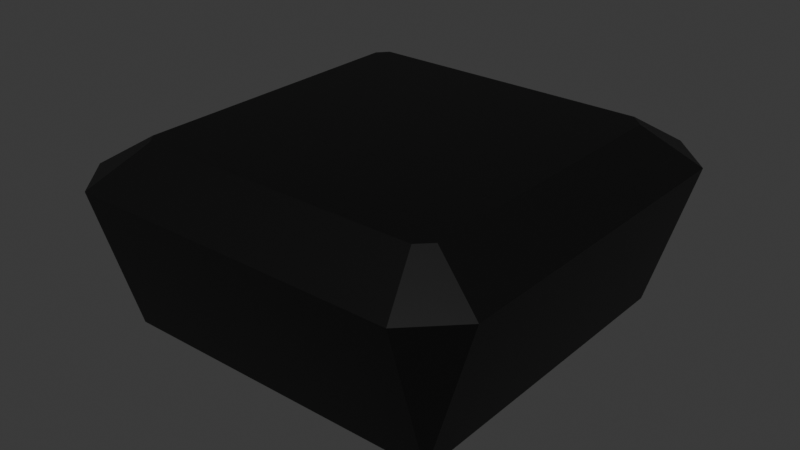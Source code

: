 # Source: Stadium.blend  (saved by Blender 4.5.87; exported with 4.5.12 LTS)
import bpy
from mathutils import Matrix  # noqa: F401  (used for matrix-valued properties, if any)

bpy.ops.wm.read_factory_settings(use_empty=True)
scene = bpy.context.scene
scene.name = 'Scene'

# ---- collections
col_stadium = bpy.data.collections.new('Stadium'); scene.collection.children.link(col_stadium)

# ---- materials (node trees are filled in below, after node groups)
mat_material_016 = bpy.data.materials.new('Material.016')
mat_material_017 = bpy.data.materials.new('Material.017')
mat_material_018 = bpy.data.materials.new('Material.018')
mat_material_019 = bpy.data.materials.new('Material.019')
mat_material_020 = bpy.data.materials.new('Material.020')
mat_material_021 = bpy.data.materials.new('Material.021')
mat_material_022 = bpy.data.materials.new('Material.022')
mat_material_023 = bpy.data.materials.new('Material.023')
mat_material_024 = bpy.data.materials.new('Material.024')
mat_material_025 = bpy.data.materials.new('Material.025')
mat_material_026 = bpy.data.materials.new('Material.026')
mat_material_027 = bpy.data.materials.new('Material.027')
mat_material_028 = bpy.data.materials.new('Material.028')
mat_material_029 = bpy.data.materials.new('Material.029')
mat_material_030 = bpy.data.materials.new('Material.030')
mat_material_031 = bpy.data.materials.new('Material.031')
mat_material_032 = bpy.data.materials.new('Material.032')
mat_material_033 = bpy.data.materials.new('Material.033')
mat_material_034 = bpy.data.materials.new('Material.034')
mat_material_035 = bpy.data.materials.new('Material.035')
mat_material_015 = bpy.data.materials.new('Material.015')

# ---- material node trees
mat_material_016.use_nodes = True; mat_material_016.node_tree.nodes.clear()
_N = mat_material_016.node_tree.nodes; _L = mat_material_016.node_tree.links
n0 = _N.new('ShaderNodeBsdfPrincipled'); n0.name = 'Principled BSDF'; n0.location = (-200, 100)
n0.inputs[0].default_value = (0.02475, 0.02475, 0.02475, 1.0)
n1 = _N.new('ShaderNodeOutputMaterial'); n1.name = 'Material Output'; n1.location = (200, 100)
_L.new(n0.outputs[0], n1.inputs[0])
n1.is_active_output = True
mat_material_017.use_nodes = True; mat_material_017.node_tree.nodes.clear()
_N = mat_material_017.node_tree.nodes; _L = mat_material_017.node_tree.links
n0 = _N.new('ShaderNodeBsdfPrincipled'); n0.name = 'Principled BSDF'; n0.location = (-200, 100)
n0.inputs[0].default_value = (0.02475, 0.02475, 0.02475, 1.0)
n1 = _N.new('ShaderNodeOutputMaterial'); n1.name = 'Material Output'; n1.location = (200, 100)
_L.new(n0.outputs[0], n1.inputs[0])
n1.is_active_output = True
mat_material_018.use_nodes = True; mat_material_018.node_tree.nodes.clear()
_N = mat_material_018.node_tree.nodes; _L = mat_material_018.node_tree.links
n0 = _N.new('ShaderNodeBsdfPrincipled'); n0.name = 'Principled BSDF'; n0.location = (-200, 100)
n0.inputs[0].default_value = (0.02475, 0.02475, 0.02475, 1.0)
n1 = _N.new('ShaderNodeOutputMaterial'); n1.name = 'Material Output'; n1.location = (200, 100)
_L.new(n0.outputs[0], n1.inputs[0])
n1.is_active_output = True
mat_material_019.use_nodes = True; mat_material_019.node_tree.nodes.clear()
_N = mat_material_019.node_tree.nodes; _L = mat_material_019.node_tree.links
n0 = _N.new('ShaderNodeBsdfPrincipled'); n0.name = 'Principled BSDF'; n0.location = (-200, 100)
n0.inputs[0].default_value = (0.02475, 0.02475, 0.02475, 1.0)
n1 = _N.new('ShaderNodeOutputMaterial'); n1.name = 'Material Output'; n1.location = (200, 100)
_L.new(n0.outputs[0], n1.inputs[0])
n1.is_active_output = True
mat_material_020.use_nodes = True; mat_material_020.node_tree.nodes.clear()
_N = mat_material_020.node_tree.nodes; _L = mat_material_020.node_tree.links
n0 = _N.new('ShaderNodeBsdfPrincipled'); n0.name = 'Principled BSDF'; n0.location = (-200, 100)
n0.inputs[0].default_value = (0.02475, 0.02475, 0.02475, 1.0)
n1 = _N.new('ShaderNodeOutputMaterial'); n1.name = 'Material Output'; n1.location = (200, 100)
_L.new(n0.outputs[0], n1.inputs[0])
n1.is_active_output = True
mat_material_021.use_nodes = True; mat_material_021.node_tree.nodes.clear()
_N = mat_material_021.node_tree.nodes; _L = mat_material_021.node_tree.links
n0 = _N.new('ShaderNodeBsdfPrincipled'); n0.name = 'Principled BSDF'; n0.location = (-200, 100)
n0.inputs[0].default_value = (0.02475, 0.02475, 0.02475, 1.0)
n1 = _N.new('ShaderNodeOutputMaterial'); n1.name = 'Material Output'; n1.location = (200, 100)
_L.new(n0.outputs[0], n1.inputs[0])
n1.is_active_output = True
mat_material_022.use_nodes = True; mat_material_022.node_tree.nodes.clear()
_N = mat_material_022.node_tree.nodes; _L = mat_material_022.node_tree.links
n0 = _N.new('ShaderNodeBsdfPrincipled'); n0.name = 'Principled BSDF'; n0.location = (-200, 100)
n0.inputs[0].default_value = (0.02475, 0.02475, 0.02475, 1.0)
n1 = _N.new('ShaderNodeOutputMaterial'); n1.name = 'Material Output'; n1.location = (200, 100)
_L.new(n0.outputs[0], n1.inputs[0])
n1.is_active_output = True
mat_material_023.use_nodes = True; mat_material_023.node_tree.nodes.clear()
_N = mat_material_023.node_tree.nodes; _L = mat_material_023.node_tree.links
n0 = _N.new('ShaderNodeBsdfPrincipled'); n0.name = 'Principled BSDF'; n0.location = (-200, 100)
n0.inputs[0].default_value = (0.02475, 0.02475, 0.02475, 1.0)
n1 = _N.new('ShaderNodeOutputMaterial'); n1.name = 'Material Output'; n1.location = (200, 100)
_L.new(n0.outputs[0], n1.inputs[0])
n1.is_active_output = True
mat_material_024.use_nodes = True; mat_material_024.node_tree.nodes.clear()
_N = mat_material_024.node_tree.nodes; _L = mat_material_024.node_tree.links
n0 = _N.new('ShaderNodeBsdfPrincipled'); n0.name = 'Principled BSDF'; n0.location = (-200, 100)
n0.inputs[0].default_value = (0.02475, 0.02475, 0.02475, 1.0)
n1 = _N.new('ShaderNodeOutputMaterial'); n1.name = 'Material Output'; n1.location = (200, 100)
_L.new(n0.outputs[0], n1.inputs[0])
n1.is_active_output = True
mat_material_025.use_nodes = True; mat_material_025.node_tree.nodes.clear()
_N = mat_material_025.node_tree.nodes; _L = mat_material_025.node_tree.links
n0 = _N.new('ShaderNodeBsdfPrincipled'); n0.name = 'Principled BSDF'; n0.location = (-200, 100)
n0.inputs[0].default_value = (0.02475, 0.02475, 0.02475, 1.0)
n1 = _N.new('ShaderNodeOutputMaterial'); n1.name = 'Material Output'; n1.location = (200, 100)
_L.new(n0.outputs[0], n1.inputs[0])
n1.is_active_output = True
mat_material_026.use_nodes = True; mat_material_026.node_tree.nodes.clear()
_N = mat_material_026.node_tree.nodes; _L = mat_material_026.node_tree.links
n0 = _N.new('ShaderNodeBsdfPrincipled'); n0.name = 'Principled BSDF'; n0.location = (-200, 100)
n0.inputs[0].default_value = (0.02475, 0.02475, 0.02475, 1.0)
n1 = _N.new('ShaderNodeOutputMaterial'); n1.name = 'Material Output'; n1.location = (200, 100)
_L.new(n0.outputs[0], n1.inputs[0])
n1.is_active_output = True
mat_material_027.use_nodes = True; mat_material_027.node_tree.nodes.clear()
_N = mat_material_027.node_tree.nodes; _L = mat_material_027.node_tree.links
n0 = _N.new('ShaderNodeBsdfPrincipled'); n0.name = 'Principled BSDF'; n0.location = (-200, 100)
n0.inputs[0].default_value = (0.02475, 0.02475, 0.02475, 1.0)
n1 = _N.new('ShaderNodeOutputMaterial'); n1.name = 'Material Output'; n1.location = (200, 100)
_L.new(n0.outputs[0], n1.inputs[0])
n1.is_active_output = True
mat_material_028.use_nodes = True; mat_material_028.node_tree.nodes.clear()
_N = mat_material_028.node_tree.nodes; _L = mat_material_028.node_tree.links
n0 = _N.new('ShaderNodeBsdfPrincipled'); n0.name = 'Principled BSDF'; n0.location = (-200, 100)
n0.inputs[0].default_value = (0.02475, 0.02475, 0.02475, 1.0)
n1 = _N.new('ShaderNodeOutputMaterial'); n1.name = 'Material Output'; n1.location = (200, 100)
_L.new(n0.outputs[0], n1.inputs[0])
n1.is_active_output = True
mat_material_029.use_nodes = True; mat_material_029.node_tree.nodes.clear()
_N = mat_material_029.node_tree.nodes; _L = mat_material_029.node_tree.links
n0 = _N.new('ShaderNodeBsdfPrincipled'); n0.name = 'Principled BSDF'; n0.location = (-200, 100)
n0.inputs[0].default_value = (0.02475, 0.02475, 0.02475, 1.0)
n1 = _N.new('ShaderNodeOutputMaterial'); n1.name = 'Material Output'; n1.location = (200, 100)
_L.new(n0.outputs[0], n1.inputs[0])
n1.is_active_output = True
mat_material_030.use_nodes = True; mat_material_030.node_tree.nodes.clear()
_N = mat_material_030.node_tree.nodes; _L = mat_material_030.node_tree.links
n0 = _N.new('ShaderNodeBsdfPrincipled'); n0.name = 'Principled BSDF'; n0.location = (-200, 100)
n0.inputs[0].default_value = (0.02475, 0.02475, 0.02475, 1.0)
n1 = _N.new('ShaderNodeOutputMaterial'); n1.name = 'Material Output'; n1.location = (200, 100)
_L.new(n0.outputs[0], n1.inputs[0])
n1.is_active_output = True
mat_material_031.use_nodes = True; mat_material_031.node_tree.nodes.clear()
_N = mat_material_031.node_tree.nodes; _L = mat_material_031.node_tree.links
n0 = _N.new('ShaderNodeBsdfPrincipled'); n0.name = 'Principled BSDF'; n0.location = (-200, 100)
n0.inputs[0].default_value = (0.02475, 0.02475, 0.02475, 1.0)
n1 = _N.new('ShaderNodeOutputMaterial'); n1.name = 'Material Output'; n1.location = (200, 100)
_L.new(n0.outputs[0], n1.inputs[0])
n1.is_active_output = True
mat_material_032.use_nodes = True; mat_material_032.node_tree.nodes.clear()
_N = mat_material_032.node_tree.nodes; _L = mat_material_032.node_tree.links
n0 = _N.new('ShaderNodeBsdfPrincipled'); n0.name = 'Principled BSDF'; n0.location = (-200, 100)
n0.inputs[0].default_value = (0.02475, 0.02475, 0.02475, 1.0)
n1 = _N.new('ShaderNodeOutputMaterial'); n1.name = 'Material Output'; n1.location = (200, 100)
_L.new(n0.outputs[0], n1.inputs[0])
n1.is_active_output = True
mat_material_033.use_nodes = True; mat_material_033.node_tree.nodes.clear()
_N = mat_material_033.node_tree.nodes; _L = mat_material_033.node_tree.links
n0 = _N.new('ShaderNodeBsdfPrincipled'); n0.name = 'Principled BSDF'; n0.location = (-200, 100)
n0.inputs[0].default_value = (0.02475, 0.02475, 0.02475, 1.0)
n1 = _N.new('ShaderNodeOutputMaterial'); n1.name = 'Material Output'; n1.location = (200, 100)
_L.new(n0.outputs[0], n1.inputs[0])
n1.is_active_output = True
mat_material_034.use_nodes = True; mat_material_034.node_tree.nodes.clear()
_N = mat_material_034.node_tree.nodes; _L = mat_material_034.node_tree.links
n0 = _N.new('ShaderNodeBsdfPrincipled'); n0.name = 'Principled BSDF'; n0.location = (-200, 100)
n0.inputs[0].default_value = (0.02475, 0.02475, 0.02475, 1.0)
n1 = _N.new('ShaderNodeOutputMaterial'); n1.name = 'Material Output'; n1.location = (200, 100)
_L.new(n0.outputs[0], n1.inputs[0])
n1.is_active_output = True
mat_material_035.use_nodes = True; mat_material_035.node_tree.nodes.clear()
_N = mat_material_035.node_tree.nodes; _L = mat_material_035.node_tree.links
n0 = _N.new('ShaderNodeBsdfPrincipled'); n0.name = 'Principled BSDF'; n0.location = (-200, 100)
n0.inputs[0].default_value = (0.02475, 0.02475, 0.02475, 1.0)
n1 = _N.new('ShaderNodeOutputMaterial'); n1.name = 'Material Output'; n1.location = (200, 100)
_L.new(n0.outputs[0], n1.inputs[0])
n1.is_active_output = True
mat_material_015.use_nodes = True; mat_material_015.node_tree.nodes.clear()
_N = mat_material_015.node_tree.nodes; _L = mat_material_015.node_tree.links
n0 = _N.new('ShaderNodeBsdfPrincipled'); n0.name = 'Principled BSDF'; n0.location = (-200, 100)
n0.inputs[0].default_value = (0.0, 0.0, 0.0, 1.0)
n1 = _N.new('ShaderNodeOutputMaterial'); n1.name = 'Material Output'; n1.location = (200, 100)
_L.new(n0.outputs[0], n1.inputs[0])
n1.is_active_output = True

# ---- world
world_world = bpy.data.worlds.new('World'); scene.world = world_world
world_world.use_nodes = True; world_world.node_tree.nodes.clear()
_N = world_world.node_tree.nodes; _L = world_world.node_tree.links
n0 = _N.new('ShaderNodeOutputWorld'); n0.name = 'World Output'; n0.location = (200, 100)
n1 = _N.new('ShaderNodeBackground'); n1.name = 'Background'; n1.location = (-200, 100)
n1.inputs[0].default_value = (0.05088, 0.05088, 0.05088, 1.0)
_L.new(n1.outputs[0], n0.inputs[0])
n0.is_active_output = True
world_world.color = (0.05088, 0.05088, 0.05088)
world_world.sun_shadow_jitter_overblur = 0.0

# ---- meshes
me_cube_005 = bpy.data.meshes.new('Cube.005')
me_cube_005.from_pydata([(-33.2, 7.494, -0.8506), (-33.67, 11.02, -1.351), (-33.2, 10.55, -0.8506), (34.33, 7.022, -1.351), (33.86, 7.494, -0.8506), (34.33, 11.02, -1.351), (33.86, 10.55, -0.8506), (-33.67, 11.02, -0.8506), (34.33, 11.02, -0.8506), (-33.2, 7.494, -1.245), (-33.2, 10.55, -1.245), (33.86, 10.55, -1.245), (33.86, 7.494, -1.245), (-33.67, 7.022, -0.6006), (-33.2, 7.494, -0.6006), (34.33, 7.022, -0.8506), (33.86, 7.494, -0.6006), (34.33, 7.022, -0.6006), (-33.67, 3.022, -0.8506), (-33.2, 3.494, -0.3506), (-33.67, 7.022, -0.8506), (-33.2, 6.551, -0.3506), (34.33, 3.022, -0.8506), (33.86, 3.494, -0.3506), (33.86, 6.551, -0.3506), (-33.67, 3.022, -0.3506), (-33.67, 7.022, -0.3506), (-33.2, 3.494, -0.7452), (-33.2, 6.551, -0.7452), (33.86, 6.551, -0.7452), (33.86, 3.494, -0.7452), (34.33, 7.022, -0.3506), (-33.67, 3.022, -0.1006), (-33.2, 3.494, -0.1006), (34.33, 3.022, -0.1006), (34.33, 3.022, -0.3506), (33.86, 3.494, -0.1006), (-33.67, -0.9778, -0.3506), (-33.2, -0.5064, 0.1494), (-33.2, 2.551, 0.1494), (34.33, -0.9778, -0.3506), (33.86, -0.5064, 0.1494), (33.86, 2.551, 0.1494), (-33.67, -0.9778, 0.1494), (34.33, 3.022, 0.1494), (34.33, -0.9778, 0.1494), (-33.2, -0.5064, -0.2452), (-33.2, 2.551, -0.2452), (33.86, 2.551, -0.2452), (33.86, -0.5064, -0.2452), (-33.67, 3.022, 0.1494), (-33.67, -0.9778, 0.3994), (-33.2, -0.5064, 0.3994), (34.33, -0.9778, 0.3994), (33.86, -0.5064, 0.3994), (-33.2, -8.506, 1.149), (-33.2, -5.449, 1.149), (33.86, -8.506, 1.149), (33.86, -5.449, 1.149), (-33.67, -8.978, 1.149), (-33.67, -4.978, 1.149), (-33.2, -8.506, 0.7548), (-33.2, -5.449, 0.7548), (33.86, -5.449, 0.7548), (33.86, -8.506, 0.7548), (-33.67, -8.978, 1.399), (-33.2, -8.506, 1.399), (34.33, -4.978, 1.149), (34.33, -8.978, 1.399), (34.33, -8.978, 1.149), (33.86, -8.506, 1.399), (-32.9, -5.747, 0.6494), (-32.9, -8.208, 0.6494), (33.56, -5.747, 0.6494), (33.56, -8.208, 0.6494), (-33.67, -8.978, 0.6494), (34.33, -8.978, 0.6494), (-33.2, -4.506, 0.6494), (-33.2, -1.449, 0.6494), (34.33, -4.978, 0.1494), (33.86, -4.506, 0.6494), (33.86, -1.449, 0.6494), (-33.67, -4.978, 0.6494), (34.33, -4.978, 0.6494), (-33.2, -4.506, 0.2548), (-33.2, -1.449, 0.2548), (33.86, -1.449, 0.2548), (33.86, -4.506, 0.2548), (-33.67, -0.9778, 0.6494), (-33.67, -4.978, 0.8994), (-33.2, -4.506, 0.8994), (34.33, -0.9778, 0.6494), (34.33, -4.978, 0.8994), (33.86, -4.506, 0.8994), (-33.67, 7.022, -1.351), (-33.67, -8.978, -1.351), (-33.67, -4.978, 0.1494), (-33.67, 7.022, -1.351), (-33.67, -8.978, 0.6494), (-33.67, -8.978, -1.351), (34.33, 7.022, -1.351), (34.33, -8.978, 0.6494), (34.33, -8.978, -1.351)], [], [(18, 94, 20), (94, 20, 7, 1), (1, 7, 8, 5), (5, 8, 15, 3), (3, 15, 20, 94), (1, 5, 3, 94), (0, 4, 12, 9), (20, 0, 14, 13), (2, 6, 8, 7), (17, 8, 6, 16), (4, 0, 20, 15), (11, 10, 9, 12), (6, 2, 10, 11), (4, 6, 11, 12), (2, 0, 9, 10), (20, 7, 13), (2, 14, 0), (13, 7, 2, 14), (4, 16, 6), (15, 8, 17), (4, 15, 17, 16), (18, 25, 26, 20), (20, 26, 31, 15), (15, 31, 35, 22), (22, 35, 25, 18), (20, 15, 22, 18), (19, 23, 30, 27), (25, 19, 33, 32), (21, 24, 31, 26), (34, 31, 24, 36), (23, 19, 25, 35), (29, 28, 27, 30), (24, 21, 28, 29), (23, 24, 29, 30), (21, 19, 27, 28), (25, 26, 32), (21, 33, 19), (32, 26, 21, 33), (23, 36, 24), (35, 31, 34), (23, 35, 34, 36), (37, 43, 50, 25), (25, 50, 44, 35), (35, 44, 45, 40), (40, 45, 43, 37), (25, 35, 40, 37), (38, 41, 49, 46), (43, 38, 52, 51), (39, 42, 44, 50), (53, 44, 42, 54), (41, 38, 43, 45), (48, 47, 46, 49), (42, 39, 47, 48), (41, 42, 48, 49), (39, 38, 46, 47), (43, 50, 51), (39, 52, 38), (51, 50, 39, 52), (41, 54, 42), (45, 44, 53), (41, 45, 53, 54), (75, 59, 60, 82), (82, 60, 67, 83), (83, 67, 69, 76), (76, 69, 59, 75), (55, 57, 64, 61), (59, 55, 66, 65), (56, 58, 67, 60), (68, 67, 58, 70), (57, 55, 59, 69), (63, 62, 61, 64), (58, 56, 62, 63), (57, 58, 63, 64), (56, 55, 61, 62), (59, 60, 65), (56, 66, 55), (65, 60, 56, 66), (57, 70, 58), (69, 67, 68), (57, 69, 68, 70), (71, 73, 74, 72), (71, 72, 75, 82), (73, 71, 82, 83), (74, 73, 83, 76), (72, 74, 76, 75), (96, 82, 88, 43), (43, 88, 91, 45), (45, 91, 83, 79), (79, 83, 82, 96), (43, 45, 79, 96), (77, 80, 87, 84), (82, 77, 90, 89), (78, 81, 91, 88), (92, 91, 81, 93), (80, 77, 82, 83), (86, 85, 84, 87), (81, 78, 85, 86), (80, 81, 86, 87), (78, 77, 84, 85), (82, 88, 89), (78, 90, 77), (89, 88, 78, 90), (80, 93, 81), (83, 91, 92), (80, 83, 92, 93), (37, 18, 25), (96, 37, 43), (96, 75, 82), (95, 75, 94), (98, 99, 102, 101), (75, 95, 99, 98), (95, 94, 97, 99), (94, 75, 98, 97), (3, 22, 15), (22, 40, 35), (79, 45, 40), (79, 76, 83), (102, 100, 101), (99, 97, 100, 102), (97, 98, 101, 100)])
me_cube_005.polygons.foreach_set('material_index', [0, 0, 0, 0, 0, 0, 0, 0, 0, 0, 0, 0, 0, 0, 0, 0, 0, 0, 0, 0, 0, 1, 1, 1, 1, 1, 1, 1, 1, 1, 1, 1, 1, 1, 1, 1, 1, 1, 1, 1, 1, 2, 2, 2, 2, 2, 2, 2, 2, 2, 2, 2, 2, 2, 2, 2, 2, 2, 2, 2, 2, 3, 3, 3, 3, 3, 3, 3, 3, 3, 3, 3, 3, 3, 3, 3, 3, 3, 3, 3, 3, 3, 3, 3, 3, 4, 4, 4, 4, 4, 4, 4, 4, 4, 4, 4, 4, 4, 4, 4, 4, 4, 4, 4, 4, 0, 0, 0, 0, 0, 0, 0, 0, 0, 0, 0, 0, 0, 0, 0])
_uv = me_cube_005.uv_layers.new(name='UVMap')
_uv.uv.foreach_set('vector', [0.375, 0.0, 0.0, 0.0, 0.375, 0.25, 0.375, 0.0, 0.625, 0.0, 0.625, 0.25, 0.375, 0.25, 0.375, 0.25, 0.625, 0.25, 0.625, 0.5, 0.375, 0.5, 0.375, 0.5, 0.625, 0.5, 0.625, 0.75, 0.375, 0.75, 0.375, 0.75, 0.625, 0.75, 0.625, 1.0, 0.375, 1.0, 0.125, 0.5, 0.375, 0.5, 0.375, 0.75, 0.125, 0.75, 0.625, 0.03357, 0.625, 0.7164, 0.625, 0.7164, 0.625, 0.03357, 0.625, 0.0, 0.625, 0.03357, 0.625, 0.03357, 0.625, 0.0, 0.625, 0.2234, 0.625, 0.5266, 0.625, 0.5, 0.625, 0.25, 0.625, 0.75, 0.0, 0.0, 0.625, 0.5266, 0.625, 0.7164, 0.625, 0.7164, 0.625, 0.03357, 0.625, 0.0, 0.625, 0.75, 0.625, 0.5266, 0.625, 0.2234, 0.625, 0.03357, 0.625, 0.7164, 0.625, 0.5266, 0.625, 0.2234, 0.625, 0.2234, 0.625, 0.5266, 0.625, 0.7164, 0.625, 0.5266, 0.625, 0.5266, 0.625, 0.7164, 0.625, 0.2234, 0.625, 0.03357, 0.625, 0.03357, 0.625, 0.2234, 0.0, 0.0, 0.0, 0.0, 0.0, 0.0, 0.625, 0.2234, 0.625, 0.03357, 0.625, 0.03357, 0.625, 0.0, 0.0, 0.0, 0.625, 0.2234, 0.625, 0.03357, 0.625, 0.7164, 0.625, 0.7164, 0.625, 0.5266, 0.625, 0.75, 0.0, 0.0, 0.625, 0.75, 0.625, 0.7164, 0.625, 0.75, 0.625, 0.75, 0.625, 0.7164, 0.375, 0.0, 0.625, 0.0, 0.625, 0.25, 0.375, 0.25, 0.375, 0.25, 0.625, 0.25, 0.625, 0.5, 0.375, 0.5, 0.375, 0.5, 0.625, 0.5, 0.625, 0.75, 0.375, 0.75, 0.375, 0.75, 0.625, 0.75, 0.625, 1.0, 0.375, 1.0, 0.125, 0.5, 0.375, 0.5, 0.375, 0.75, 0.125, 0.75, 0.625, 0.03357, 0.625, 0.7164, 0.625, 0.7164, 0.625, 0.03357, 0.625, 0.0, 0.625, 0.03357, 0.625, 0.03357, 0.625, 0.0, 0.625, 0.2234, 0.625, 0.5266, 0.625, 0.5, 0.625, 0.25, 0.625, 0.75, 0.0, 0.0, 0.625, 0.5266, 0.625, 0.7164, 0.625, 0.7164, 0.625, 0.03357, 0.625, 0.0, 0.625, 0.75, 0.625, 0.5266, 0.625, 0.2234, 0.625, 0.03357, 0.625, 0.7164, 0.625, 0.5266, 0.625, 0.2234, 0.625, 0.2234, 0.625, 0.5266, 0.625, 0.7164, 0.625, 0.5266, 0.625, 0.5266, 0.625, 0.7164, 0.625, 0.2234, 0.625, 0.03357, 0.625, 0.03357, 0.625, 0.2234, 0.0, 0.0, 0.0, 0.0, 0.0, 0.0, 0.625, 0.2234, 0.625, 0.03357, 0.625, 0.03357, 0.625, 0.0, 0.0, 0.0, 0.625, 0.2234, 0.625, 0.03357, 0.625, 0.7164, 0.625, 0.7164, 0.625, 0.5266, 0.625, 0.75, 0.0, 0.0, 0.625, 0.75, 0.625, 0.7164, 0.625, 0.75, 0.625, 0.75, 0.625, 0.7164, 0.375, 0.0, 0.625, 0.0, 0.625, 0.25, 0.375, 0.25, 0.375, 0.25, 0.625, 0.25, 0.625, 0.5, 0.375, 0.5, 0.375, 0.5, 0.625, 0.5, 0.625, 0.75, 0.375, 0.75, 0.375, 0.75, 0.625, 0.75, 0.625, 1.0, 0.375, 1.0, 0.125, 0.5, 0.375, 0.5, 0.375, 0.75, 0.125, 0.75, 0.625, 0.03357, 0.625, 0.7164, 0.625, 0.7164, 0.625, 0.03357, 0.625, 0.0, 0.625, 0.03357, 0.625, 0.03357, 0.625, 0.0, 0.625, 0.2234, 0.625, 0.5266, 0.625, 0.5, 0.625, 0.25, 0.625, 0.75, 0.0, 0.0, 0.625, 0.5266, 0.625, 0.7164, 0.625, 0.7164, 0.625, 0.03357, 0.625, 0.0, 0.625, 0.75, 0.625, 0.5266, 0.625, 0.2234, 0.625, 0.03357, 0.625, 0.7164, 0.625, 0.5266, 0.625, 0.2234, 0.625, 0.2234, 0.625, 0.5266, 0.625, 0.7164, 0.625, 0.5266, 0.625, 0.5266, 0.625, 0.7164, 0.625, 0.2234, 0.625, 0.03357, 0.625, 0.03357, 0.625, 0.2234, 0.0, 0.0, 0.0, 0.0, 0.0, 0.0, 0.625, 0.2234, 0.625, 0.03357, 0.625, 0.03357, 0.625, 0.0, 0.0, 0.0, 0.625, 0.2234, 0.625, 0.03357, 0.625, 0.7164, 0.625, 0.7164, 0.625, 0.5266, 0.625, 0.75, 0.0, 0.0, 0.625, 0.75, 0.625, 0.7164, 0.625, 0.75, 0.625, 0.75, 0.625, 0.7164, 0.375, 0.0, 0.625, 0.0, 0.625, 0.25, 0.375, 0.25, 0.375, 0.25, 0.625, 0.25, 0.625, 0.5, 0.375, 0.5, 0.375, 0.5, 0.625, 0.5, 0.625, 0.75, 0.375, 0.75, 0.375, 0.75, 0.625, 0.75, 0.625, 1.0, 0.375, 1.0, 0.625, 0.03357, 0.625, 0.7164, 0.625, 0.7164, 0.625, 0.03357, 0.625, 0.0, 0.625, 0.03357, 0.625, 0.03357, 0.625, 0.0, 0.625, 0.2234, 0.625, 0.5266, 0.625, 0.5, 0.625, 0.25, 0.625, 0.75, 0.0, 0.0, 0.625, 0.5266, 0.625, 0.7164, 0.625, 0.7164, 0.625, 0.03357, 0.625, 0.0, 0.625, 0.75, 0.625, 0.5266, 0.625, 0.2234, 0.625, 0.03357, 0.625, 0.7164, 0.625, 0.5266, 0.625, 0.2234, 0.625, 0.2234, 0.625, 0.5266, 0.625, 0.7164, 0.625, 0.5266, 0.625, 0.5266, 0.625, 0.7164, 0.625, 0.2234, 0.625, 0.03357, 0.625, 0.03357, 0.625, 0.2234, 0.0, 0.0, 0.0, 0.0, 0.0, 0.0, 0.625, 0.2234, 0.625, 0.03357, 0.625, 0.03357, 0.625, 0.0, 0.0, 0.0, 0.625, 0.2234, 0.625, 0.03357, 0.625, 0.7164, 0.625, 0.7164, 0.625, 0.5266, 0.625, 0.75, 0.0, 0.0, 0.625, 0.75, 0.625, 0.7164, 0.625, 0.75, 0.625, 0.75, 0.625, 0.7164, 0.375, 0.3952, 0.375, 0.5472, 0.375, 0.7028, 0.375, 0.8548, 0.375, 0.3952, 0.375, 0.8548, 0.375, 1.0, 0.375, 0.25, 0.375, 0.5472, 0.375, 0.3952, 0.375, 0.25, 0.375, 0.5, 0.375, 0.7028, 0.375, 0.5472, 0.375, 0.5, 0.375, 0.75, 0.375, 0.8548, 0.375, 0.7028, 0.375, 0.75, 0.375, 1.0, 0.375, 0.0, 0.625, 0.0, 0.625, 0.25, 0.375, 0.25, 0.375, 0.25, 0.625, 0.25, 0.625, 0.5, 0.375, 0.5, 0.375, 0.5, 0.625, 0.5, 0.625, 0.75, 0.375, 0.75, 0.375, 0.75, 0.625, 0.75, 0.625, 1.0, 0.375, 1.0, 0.125, 0.5, 0.375, 0.5, 0.375, 0.75, 0.125, 0.75, 0.625, 0.03357, 0.625, 0.7164, 0.625, 0.7164, 0.625, 0.03357, 0.625, 0.0002227, 0.625, 0.03357, 0.625, 0.03357, 0.625, 0.0, 0.625, 0.2234, 0.625, 0.5266, 0.625, 0.5, 0.625, 0.25, 0.625, 0.75, 0.0, 0.0, 0.625, 0.5266, 0.625, 0.7164, 0.625, 0.7164, 0.625, 0.03357, 0.625, 0.0002227, 0.625, 0.75, 0.625, 0.5266, 0.625, 0.2234, 0.625, 0.03357, 0.625, 0.7164, 0.625, 0.5266, 0.625, 0.2234, 0.625, 0.2234, 0.625, 0.5266, 0.625, 0.7164, 0.625, 0.5266, 0.625, 0.5266, 0.625, 0.7164, 0.625, 0.2234, 0.625, 0.03357, 0.625, 0.03357, 0.625, 0.2234, 0.0, 0.0, 0.0, 0.0, 0.0, 0.0, 0.625, 0.2234, 0.625, 0.03357, 0.625, 0.03357, 0.625, 0.0, 0.0, 0.0, 0.625, 0.2234, 0.625, 0.03357, 0.625, 0.7164, 0.625, 0.7164, 0.625, 0.5266, 0.625, 0.75, 0.0, 0.0, 0.625, 0.75, 0.625, 0.7164, 0.625, 0.75, 0.625, 0.75, 0.625, 0.7164, 0.375, 0.0, 0.0, 0.0, 0.375, 0.25, 0.375, 0.0, 0.0, 0.0, 0.375, 0.25, 0.0, 0.0, 0.0, 0.0, 0.0, 0.0, 0.0, 0.0, 0.0, 0.0, 0.0, 0.0, 0.0, 0.0, 0.0, 0.0, 0.0, 0.0, 0.0, 0.0, 0.0, 0.0, 0.0, 0.0, 0.0, 0.0, 0.0, 0.0, 0.0, 0.0, 0.0, 0.0, 0.0, 0.0, 0.0, 0.0, 0.0, 0.0, 0.0, 0.0, 0.0, 0.0, 0.0, 0.0, 0.375, 0.75, 0.375, 0.75, 0.375, 0.5, 0.375, 0.75, 0.375, 0.75, 0.375, 0.5, 0.375, 0.75, 0.375, 0.5, 0.375, 0.75, 0.375, 0.75, 0.375, 0.75, 0.375, 0.5, 0.0, 0.0, 0.0, 0.0, 0.0, 0.0, 0.0, 0.0, 0.0, 0.0, 0.0, 0.0, 0.0, 0.0, 0.0, 0.0, 0.0, 0.0, 0.0, 0.0, 0.0, 0.0])
me_cube_005.materials.append(mat_material_016)
me_cube_005.materials.append(mat_material_017)
me_cube_005.materials.append(mat_material_018)
me_cube_005.materials.append(mat_material_019)
me_cube_005.materials.append(mat_material_020)
me_cube_005.update()
me_cube_006 = bpy.data.meshes.new('Cube.006')
me_cube_006.from_pydata([(-33.2, 7.494, -0.8506), (-33.67, 11.02, -1.351), (-33.2, 10.55, -0.8506), (34.33, 7.022, -1.351), (33.86, 7.494, -0.8506), (34.33, 11.02, -1.351), (33.86, 10.55, -0.8506), (-33.67, 11.02, -0.8506), (34.33, 11.02, -0.8506), (-33.2, 7.494, -1.245), (-33.2, 10.55, -1.245), (33.86, 10.55, -1.245), (33.86, 7.494, -1.245), (-33.67, 7.022, -0.6006), (-33.2, 7.494, -0.6006), (34.33, 7.022, -0.8506), (33.86, 7.494, -0.6006), (34.33, 7.022, -0.6006), (-33.67, 3.022, -0.8506), (-33.2, 3.494, -0.3506), (-33.67, 7.022, -0.8506), (-33.2, 6.551, -0.3506), (34.33, 3.022, -0.8506), (33.86, 3.494, -0.3506), (33.86, 6.551, -0.3506), (-33.67, 3.022, -0.3506), (-33.67, 7.022, -0.3506), (-33.2, 3.494, -0.7452), (-33.2, 6.551, -0.7452), (33.86, 6.551, -0.7452), (33.86, 3.494, -0.7452), (34.33, 7.022, -0.3506), (-33.67, 3.022, -0.1006), (-33.2, 3.494, -0.1006), (34.33, 3.022, -0.1006), (34.33, 3.022, -0.3506), (33.86, 3.494, -0.1006), (-33.67, -0.9778, -0.3506), (-33.2, -0.5064, 0.1494), (-33.2, 2.551, 0.1494), (34.33, -0.9778, -0.3506), (33.86, -0.5064, 0.1494), (33.86, 2.551, 0.1494), (-33.67, -0.9778, 0.1494), (34.33, 3.022, 0.1494), (34.33, -0.9778, 0.1494), (-33.2, -0.5064, -0.2452), (-33.2, 2.551, -0.2452), (33.86, 2.551, -0.2452), (33.86, -0.5064, -0.2452), (-33.67, 3.022, 0.1494), (-33.67, -0.9778, 0.3994), (-33.2, -0.5064, 0.3994), (34.33, -0.9778, 0.3994), (33.86, -0.5064, 0.3994), (-33.2, -8.506, 1.149), (-33.2, -5.449, 1.149), (33.86, -8.506, 1.149), (33.86, -5.449, 1.149), (-33.67, -8.978, 1.149), (-33.67, -4.978, 1.149), (-33.2, -8.506, 0.7548), (-33.2, -5.449, 0.7548), (33.86, -5.449, 0.7548), (33.86, -8.506, 0.7548), (-33.67, -8.978, 1.399), (-33.2, -8.506, 1.399), (34.33, -4.978, 1.149), (34.33, -8.978, 1.399), (34.33, -8.978, 1.149), (33.86, -8.506, 1.399), (-32.9, -5.747, 0.6494), (-32.9, -8.208, 0.6494), (33.56, -5.747, 0.6494), (33.56, -8.208, 0.6494), (-33.67, -8.978, 0.6494), (34.33, -8.978, 0.6494), (-33.2, -4.506, 0.6494), (-33.2, -1.449, 0.6494), (34.33, -4.978, 0.1494), (33.86, -4.506, 0.6494), (33.86, -1.449, 0.6494), (-33.67, -4.978, 0.6494), (34.33, -4.978, 0.6494), (-33.2, -4.506, 0.2548), (-33.2, -1.449, 0.2548), (33.86, -1.449, 0.2548), (33.86, -4.506, 0.2548), (-33.67, -0.9778, 0.6494), (-33.67, -4.978, 0.8994), (-33.2, -4.506, 0.8994), (34.33, -0.9778, 0.6494), (34.33, -4.978, 0.8994), (33.86, -4.506, 0.8994), (-33.67, 7.022, -1.351), (-33.67, -8.978, -1.351), (-33.67, -4.978, 0.1494), (-33.67, 7.022, -1.351), (-33.67, -8.978, 0.6494), (-33.67, -8.978, -1.351), (34.33, 7.022, -1.351), (34.33, -8.978, 0.6494), (34.33, -8.978, -1.351)], [], [(18, 94, 20), (94, 20, 7, 1), (1, 7, 8, 5), (5, 8, 15, 3), (3, 15, 20, 94), (1, 5, 3, 94), (0, 4, 12, 9), (20, 0, 14, 13), (2, 6, 8, 7), (17, 8, 6, 16), (4, 0, 20, 15), (11, 10, 9, 12), (6, 2, 10, 11), (4, 6, 11, 12), (2, 0, 9, 10), (20, 7, 13), (2, 14, 0), (13, 7, 2, 14), (4, 16, 6), (15, 8, 17), (4, 15, 17, 16), (18, 25, 26, 20), (20, 26, 31, 15), (15, 31, 35, 22), (22, 35, 25, 18), (20, 15, 22, 18), (19, 23, 30, 27), (25, 19, 33, 32), (21, 24, 31, 26), (34, 31, 24, 36), (23, 19, 25, 35), (29, 28, 27, 30), (24, 21, 28, 29), (23, 24, 29, 30), (21, 19, 27, 28), (25, 26, 32), (21, 33, 19), (32, 26, 21, 33), (23, 36, 24), (35, 31, 34), (23, 35, 34, 36), (37, 43, 50, 25), (25, 50, 44, 35), (35, 44, 45, 40), (40, 45, 43, 37), (25, 35, 40, 37), (38, 41, 49, 46), (43, 38, 52, 51), (39, 42, 44, 50), (53, 44, 42, 54), (41, 38, 43, 45), (48, 47, 46, 49), (42, 39, 47, 48), (41, 42, 48, 49), (39, 38, 46, 47), (43, 50, 51), (39, 52, 38), (51, 50, 39, 52), (41, 54, 42), (45, 44, 53), (41, 45, 53, 54), (75, 59, 60, 82), (82, 60, 67, 83), (83, 67, 69, 76), (76, 69, 59, 75), (55, 57, 64, 61), (59, 55, 66, 65), (56, 58, 67, 60), (68, 67, 58, 70), (57, 55, 59, 69), (63, 62, 61, 64), (58, 56, 62, 63), (57, 58, 63, 64), (56, 55, 61, 62), (59, 60, 65), (56, 66, 55), (65, 60, 56, 66), (57, 70, 58), (69, 67, 68), (57, 69, 68, 70), (71, 73, 74, 72), (71, 72, 75, 82), (73, 71, 82, 83), (74, 73, 83, 76), (72, 74, 76, 75), (96, 82, 88, 43), (43, 88, 91, 45), (45, 91, 83, 79), (79, 83, 82, 96), (43, 45, 79, 96), (77, 80, 87, 84), (82, 77, 90, 89), (78, 81, 91, 88), (92, 91, 81, 93), (80, 77, 82, 83), (86, 85, 84, 87), (81, 78, 85, 86), (80, 81, 86, 87), (78, 77, 84, 85), (82, 88, 89), (78, 90, 77), (89, 88, 78, 90), (80, 93, 81), (83, 91, 92), (80, 83, 92, 93), (37, 18, 25), (96, 37, 43), (96, 75, 82), (95, 75, 94), (98, 99, 102, 101), (75, 95, 99, 98), (95, 94, 97, 99), (94, 75, 98, 97), (3, 22, 15), (22, 40, 35), (79, 45, 40), (79, 76, 83), (102, 100, 101), (99, 97, 100, 102), (97, 98, 101, 100)])
me_cube_006.polygons.foreach_set('material_index', [0, 0, 0, 0, 0, 0, 0, 0, 0, 0, 0, 0, 0, 0, 0, 0, 0, 0, 0, 0, 0, 1, 1, 1, 1, 1, 1, 1, 1, 1, 1, 1, 1, 1, 1, 1, 1, 1, 1, 1, 1, 2, 2, 2, 2, 2, 2, 2, 2, 2, 2, 2, 2, 2, 2, 2, 2, 2, 2, 2, 2, 3, 3, 3, 3, 3, 3, 3, 3, 3, 3, 3, 3, 3, 3, 3, 3, 3, 3, 3, 3, 3, 3, 3, 3, 4, 4, 4, 4, 4, 4, 4, 4, 4, 4, 4, 4, 4, 4, 4, 4, 4, 4, 4, 4, 0, 0, 0, 0, 0, 0, 0, 0, 0, 0, 0, 0, 0, 0, 0])
_uv = me_cube_006.uv_layers.new(name='UVMap')
_uv.uv.foreach_set('vector', [0.375, 0.0, 0.0, 0.0, 0.375, 0.25, 0.375, 0.0, 0.625, 0.0, 0.625, 0.25, 0.375, 0.25, 0.375, 0.25, 0.625, 0.25, 0.625, 0.5, 0.375, 0.5, 0.375, 0.5, 0.625, 0.5, 0.625, 0.75, 0.375, 0.75, 0.375, 0.75, 0.625, 0.75, 0.625, 1.0, 0.375, 1.0, 0.125, 0.5, 0.375, 0.5, 0.375, 0.75, 0.125, 0.75, 0.625, 0.03357, 0.625, 0.7164, 0.625, 0.7164, 0.625, 0.03357, 0.625, 0.0, 0.625, 0.03357, 0.625, 0.03357, 0.625, 0.0, 0.625, 0.2234, 0.625, 0.5266, 0.625, 0.5, 0.625, 0.25, 0.625, 0.75, 0.0, 0.0, 0.625, 0.5266, 0.625, 0.7164, 0.625, 0.7164, 0.625, 0.03357, 0.625, 0.0, 0.625, 0.75, 0.625, 0.5266, 0.625, 0.2234, 0.625, 0.03357, 0.625, 0.7164, 0.625, 0.5266, 0.625, 0.2234, 0.625, 0.2234, 0.625, 0.5266, 0.625, 0.7164, 0.625, 0.5266, 0.625, 0.5266, 0.625, 0.7164, 0.625, 0.2234, 0.625, 0.03357, 0.625, 0.03357, 0.625, 0.2234, 0.0, 0.0, 0.0, 0.0, 0.0, 0.0, 0.625, 0.2234, 0.625, 0.03357, 0.625, 0.03357, 0.625, 0.0, 0.0, 0.0, 0.625, 0.2234, 0.625, 0.03357, 0.625, 0.7164, 0.625, 0.7164, 0.625, 0.5266, 0.625, 0.75, 0.0, 0.0, 0.625, 0.75, 0.625, 0.7164, 0.625, 0.75, 0.625, 0.75, 0.625, 0.7164, 0.375, 0.0, 0.625, 0.0, 0.625, 0.25, 0.375, 0.25, 0.375, 0.25, 0.625, 0.25, 0.625, 0.5, 0.375, 0.5, 0.375, 0.5, 0.625, 0.5, 0.625, 0.75, 0.375, 0.75, 0.375, 0.75, 0.625, 0.75, 0.625, 1.0, 0.375, 1.0, 0.125, 0.5, 0.375, 0.5, 0.375, 0.75, 0.125, 0.75, 0.625, 0.03357, 0.625, 0.7164, 0.625, 0.7164, 0.625, 0.03357, 0.625, 0.0, 0.625, 0.03357, 0.625, 0.03357, 0.625, 0.0, 0.625, 0.2234, 0.625, 0.5266, 0.625, 0.5, 0.625, 0.25, 0.625, 0.75, 0.0, 0.0, 0.625, 0.5266, 0.625, 0.7164, 0.625, 0.7164, 0.625, 0.03357, 0.625, 0.0, 0.625, 0.75, 0.625, 0.5266, 0.625, 0.2234, 0.625, 0.03357, 0.625, 0.7164, 0.625, 0.5266, 0.625, 0.2234, 0.625, 0.2234, 0.625, 0.5266, 0.625, 0.7164, 0.625, 0.5266, 0.625, 0.5266, 0.625, 0.7164, 0.625, 0.2234, 0.625, 0.03357, 0.625, 0.03357, 0.625, 0.2234, 0.0, 0.0, 0.0, 0.0, 0.0, 0.0, 0.625, 0.2234, 0.625, 0.03357, 0.625, 0.03357, 0.625, 0.0, 0.0, 0.0, 0.625, 0.2234, 0.625, 0.03357, 0.625, 0.7164, 0.625, 0.7164, 0.625, 0.5266, 0.625, 0.75, 0.0, 0.0, 0.625, 0.75, 0.625, 0.7164, 0.625, 0.75, 0.625, 0.75, 0.625, 0.7164, 0.375, 0.0, 0.625, 0.0, 0.625, 0.25, 0.375, 0.25, 0.375, 0.25, 0.625, 0.25, 0.625, 0.5, 0.375, 0.5, 0.375, 0.5, 0.625, 0.5, 0.625, 0.75, 0.375, 0.75, 0.375, 0.75, 0.625, 0.75, 0.625, 1.0, 0.375, 1.0, 0.125, 0.5, 0.375, 0.5, 0.375, 0.75, 0.125, 0.75, 0.625, 0.03357, 0.625, 0.7164, 0.625, 0.7164, 0.625, 0.03357, 0.625, 0.0, 0.625, 0.03357, 0.625, 0.03357, 0.625, 0.0, 0.625, 0.2234, 0.625, 0.5266, 0.625, 0.5, 0.625, 0.25, 0.625, 0.75, 0.0, 0.0, 0.625, 0.5266, 0.625, 0.7164, 0.625, 0.7164, 0.625, 0.03357, 0.625, 0.0, 0.625, 0.75, 0.625, 0.5266, 0.625, 0.2234, 0.625, 0.03357, 0.625, 0.7164, 0.625, 0.5266, 0.625, 0.2234, 0.625, 0.2234, 0.625, 0.5266, 0.625, 0.7164, 0.625, 0.5266, 0.625, 0.5266, 0.625, 0.7164, 0.625, 0.2234, 0.625, 0.03357, 0.625, 0.03357, 0.625, 0.2234, 0.0, 0.0, 0.0, 0.0, 0.0, 0.0, 0.625, 0.2234, 0.625, 0.03357, 0.625, 0.03357, 0.625, 0.0, 0.0, 0.0, 0.625, 0.2234, 0.625, 0.03357, 0.625, 0.7164, 0.625, 0.7164, 0.625, 0.5266, 0.625, 0.75, 0.0, 0.0, 0.625, 0.75, 0.625, 0.7164, 0.625, 0.75, 0.625, 0.75, 0.625, 0.7164, 0.375, 0.0, 0.625, 0.0, 0.625, 0.25, 0.375, 0.25, 0.375, 0.25, 0.625, 0.25, 0.625, 0.5, 0.375, 0.5, 0.375, 0.5, 0.625, 0.5, 0.625, 0.75, 0.375, 0.75, 0.375, 0.75, 0.625, 0.75, 0.625, 1.0, 0.375, 1.0, 0.625, 0.03357, 0.625, 0.7164, 0.625, 0.7164, 0.625, 0.03357, 0.625, 0.0, 0.625, 0.03357, 0.625, 0.03357, 0.625, 0.0, 0.625, 0.2234, 0.625, 0.5266, 0.625, 0.5, 0.625, 0.25, 0.625, 0.75, 0.0, 0.0, 0.625, 0.5266, 0.625, 0.7164, 0.625, 0.7164, 0.625, 0.03357, 0.625, 0.0, 0.625, 0.75, 0.625, 0.5266, 0.625, 0.2234, 0.625, 0.03357, 0.625, 0.7164, 0.625, 0.5266, 0.625, 0.2234, 0.625, 0.2234, 0.625, 0.5266, 0.625, 0.7164, 0.625, 0.5266, 0.625, 0.5266, 0.625, 0.7164, 0.625, 0.2234, 0.625, 0.03357, 0.625, 0.03357, 0.625, 0.2234, 0.0, 0.0, 0.0, 0.0, 0.0, 0.0, 0.625, 0.2234, 0.625, 0.03357, 0.625, 0.03357, 0.625, 0.0, 0.0, 0.0, 0.625, 0.2234, 0.625, 0.03357, 0.625, 0.7164, 0.625, 0.7164, 0.625, 0.5266, 0.625, 0.75, 0.0, 0.0, 0.625, 0.75, 0.625, 0.7164, 0.625, 0.75, 0.625, 0.75, 0.625, 0.7164, 0.375, 0.3952, 0.375, 0.5472, 0.375, 0.7028, 0.375, 0.8548, 0.375, 0.3952, 0.375, 0.8548, 0.375, 1.0, 0.375, 0.25, 0.375, 0.5472, 0.375, 0.3952, 0.375, 0.25, 0.375, 0.5, 0.375, 0.7028, 0.375, 0.5472, 0.375, 0.5, 0.375, 0.75, 0.375, 0.8548, 0.375, 0.7028, 0.375, 0.75, 0.375, 1.0, 0.375, 0.0, 0.625, 0.0, 0.625, 0.25, 0.375, 0.25, 0.375, 0.25, 0.625, 0.25, 0.625, 0.5, 0.375, 0.5, 0.375, 0.5, 0.625, 0.5, 0.625, 0.75, 0.375, 0.75, 0.375, 0.75, 0.625, 0.75, 0.625, 1.0, 0.375, 1.0, 0.125, 0.5, 0.375, 0.5, 0.375, 0.75, 0.125, 0.75, 0.625, 0.03357, 0.625, 0.7164, 0.625, 0.7164, 0.625, 0.03357, 0.625, 0.0002227, 0.625, 0.03357, 0.625, 0.03357, 0.625, 0.0, 0.625, 0.2234, 0.625, 0.5266, 0.625, 0.5, 0.625, 0.25, 0.625, 0.75, 0.0, 0.0, 0.625, 0.5266, 0.625, 0.7164, 0.625, 0.7164, 0.625, 0.03357, 0.625, 0.0002227, 0.625, 0.75, 0.625, 0.5266, 0.625, 0.2234, 0.625, 0.03357, 0.625, 0.7164, 0.625, 0.5266, 0.625, 0.2234, 0.625, 0.2234, 0.625, 0.5266, 0.625, 0.7164, 0.625, 0.5266, 0.625, 0.5266, 0.625, 0.7164, 0.625, 0.2234, 0.625, 0.03357, 0.625, 0.03357, 0.625, 0.2234, 0.0, 0.0, 0.0, 0.0, 0.0, 0.0, 0.625, 0.2234, 0.625, 0.03357, 0.625, 0.03357, 0.625, 0.0, 0.0, 0.0, 0.625, 0.2234, 0.625, 0.03357, 0.625, 0.7164, 0.625, 0.7164, 0.625, 0.5266, 0.625, 0.75, 0.0, 0.0, 0.625, 0.75, 0.625, 0.7164, 0.625, 0.75, 0.625, 0.75, 0.625, 0.7164, 0.375, 0.0, 0.0, 0.0, 0.375, 0.25, 0.375, 0.0, 0.0, 0.0, 0.375, 0.25, 0.0, 0.0, 0.0, 0.0, 0.0, 0.0, 0.0, 0.0, 0.0, 0.0, 0.0, 0.0, 0.0, 0.0, 0.0, 0.0, 0.0, 0.0, 0.0, 0.0, 0.0, 0.0, 0.0, 0.0, 0.0, 0.0, 0.0, 0.0, 0.0, 0.0, 0.0, 0.0, 0.0, 0.0, 0.0, 0.0, 0.0, 0.0, 0.0, 0.0, 0.0, 0.0, 0.0, 0.0, 0.375, 0.75, 0.375, 0.75, 0.375, 0.5, 0.375, 0.75, 0.375, 0.75, 0.375, 0.5, 0.375, 0.75, 0.375, 0.5, 0.375, 0.75, 0.375, 0.75, 0.375, 0.75, 0.375, 0.5, 0.0, 0.0, 0.0, 0.0, 0.0, 0.0, 0.0, 0.0, 0.0, 0.0, 0.0, 0.0, 0.0, 0.0, 0.0, 0.0, 0.0, 0.0, 0.0, 0.0, 0.0, 0.0])
me_cube_006.materials.append(mat_material_021)
me_cube_006.materials.append(mat_material_022)
me_cube_006.materials.append(mat_material_023)
me_cube_006.materials.append(mat_material_024)
me_cube_006.materials.append(mat_material_025)
me_cube_006.update()
me_cube_007 = bpy.data.meshes.new('Cube.007')
me_cube_007.from_pydata([(-33.2, 7.494, -0.8506), (-33.67, 11.02, -1.351), (-33.2, 10.55, -0.8506), (34.33, 7.022, -1.351), (33.86, 7.494, -0.8506), (34.33, 11.02, -1.351), (33.86, 10.55, -0.8506), (-33.67, 11.02, -0.8506), (34.33, 11.02, -0.8506), (-33.2, 7.494, -1.245), (-33.2, 10.55, -1.245), (33.86, 10.55, -1.245), (33.86, 7.494, -1.245), (-33.67, 7.022, -0.6006), (-33.2, 7.494, -0.6006), (34.33, 7.022, -0.8506), (33.86, 7.494, -0.6006), (34.33, 7.022, -0.6006), (-33.67, 3.022, -0.8506), (-33.2, 3.494, -0.3506), (-33.67, 7.022, -0.8506), (-33.2, 6.551, -0.3506), (34.33, 3.022, -0.8506), (33.86, 3.494, -0.3506), (33.86, 6.551, -0.3506), (-33.67, 3.022, -0.3506), (-33.67, 7.022, -0.3506), (-33.2, 3.494, -0.7452), (-33.2, 6.551, -0.7452), (33.86, 6.551, -0.7452), (33.86, 3.494, -0.7452), (34.33, 7.022, -0.3506), (-33.67, 3.022, -0.1006), (-33.2, 3.494, -0.1006), (34.33, 3.022, -0.1006), (34.33, 3.022, -0.3506), (33.86, 3.494, -0.1006), (-33.67, -0.9778, -0.3506), (-33.2, -0.5064, 0.1494), (-33.2, 2.551, 0.1494), (34.33, -0.9778, -0.3506), (33.86, -0.5064, 0.1494), (33.86, 2.551, 0.1494), (-33.67, -0.9778, 0.1494), (34.33, 3.022, 0.1494), (34.33, -0.9778, 0.1494), (-33.2, -0.5064, -0.2452), (-33.2, 2.551, -0.2452), (33.86, 2.551, -0.2452), (33.86, -0.5064, -0.2452), (-33.67, 3.022, 0.1494), (-33.67, -0.9778, 0.3994), (-33.2, -0.5064, 0.3994), (34.33, -0.9778, 0.3994), (33.86, -0.5064, 0.3994), (-33.2, -8.506, 1.149), (-33.2, -5.449, 1.149), (33.86, -8.506, 1.149), (33.86, -5.449, 1.149), (-33.67, -8.978, 1.149), (-33.67, -4.978, 1.149), (-33.2, -8.506, 0.7548), (-33.2, -5.449, 0.7548), (33.86, -5.449, 0.7548), (33.86, -8.506, 0.7548), (-33.67, -8.978, 1.399), (-33.2, -8.506, 1.399), (34.33, -4.978, 1.149), (34.33, -8.978, 1.399), (34.33, -8.978, 1.149), (33.86, -8.506, 1.399), (-32.9, -5.747, 0.6494), (-32.9, -8.208, 0.6494), (33.56, -5.747, 0.6494), (33.56, -8.208, 0.6494), (-33.67, -8.978, 0.6494), (34.33, -8.978, 0.6494), (-33.2, -4.506, 0.6494), (-33.2, -1.449, 0.6494), (34.33, -4.978, 0.1494), (33.86, -4.506, 0.6494), (33.86, -1.449, 0.6494), (-33.67, -4.978, 0.6494), (34.33, -4.978, 0.6494), (-33.2, -4.506, 0.2548), (-33.2, -1.449, 0.2548), (33.86, -1.449, 0.2548), (33.86, -4.506, 0.2548), (-33.67, -0.9778, 0.6494), (-33.67, -4.978, 0.8994), (-33.2, -4.506, 0.8994), (34.33, -0.9778, 0.6494), (34.33, -4.978, 0.8994), (33.86, -4.506, 0.8994), (-33.67, 7.022, -1.351), (-33.67, -8.978, -1.351), (-33.67, -4.978, 0.1494), (-33.67, 7.022, -1.351), (-33.67, -8.978, 0.6494), (-33.67, -8.978, -1.351), (34.33, 7.022, -1.351), (34.33, -8.978, 0.6494), (34.33, -8.978, -1.351)], [], [(18, 94, 20), (94, 20, 7, 1), (1, 7, 8, 5), (5, 8, 15, 3), (3, 15, 20, 94), (1, 5, 3, 94), (0, 4, 12, 9), (20, 0, 14, 13), (2, 6, 8, 7), (17, 8, 6, 16), (4, 0, 20, 15), (11, 10, 9, 12), (6, 2, 10, 11), (4, 6, 11, 12), (2, 0, 9, 10), (20, 7, 13), (2, 14, 0), (13, 7, 2, 14), (4, 16, 6), (15, 8, 17), (4, 15, 17, 16), (18, 25, 26, 20), (20, 26, 31, 15), (15, 31, 35, 22), (22, 35, 25, 18), (20, 15, 22, 18), (19, 23, 30, 27), (25, 19, 33, 32), (21, 24, 31, 26), (34, 31, 24, 36), (23, 19, 25, 35), (29, 28, 27, 30), (24, 21, 28, 29), (23, 24, 29, 30), (21, 19, 27, 28), (25, 26, 32), (21, 33, 19), (32, 26, 21, 33), (23, 36, 24), (35, 31, 34), (23, 35, 34, 36), (37, 43, 50, 25), (25, 50, 44, 35), (35, 44, 45, 40), (40, 45, 43, 37), (25, 35, 40, 37), (38, 41, 49, 46), (43, 38, 52, 51), (39, 42, 44, 50), (53, 44, 42, 54), (41, 38, 43, 45), (48, 47, 46, 49), (42, 39, 47, 48), (41, 42, 48, 49), (39, 38, 46, 47), (43, 50, 51), (39, 52, 38), (51, 50, 39, 52), (41, 54, 42), (45, 44, 53), (41, 45, 53, 54), (75, 59, 60, 82), (82, 60, 67, 83), (83, 67, 69, 76), (76, 69, 59, 75), (55, 57, 64, 61), (59, 55, 66, 65), (56, 58, 67, 60), (68, 67, 58, 70), (57, 55, 59, 69), (63, 62, 61, 64), (58, 56, 62, 63), (57, 58, 63, 64), (56, 55, 61, 62), (59, 60, 65), (56, 66, 55), (65, 60, 56, 66), (57, 70, 58), (69, 67, 68), (57, 69, 68, 70), (71, 73, 74, 72), (71, 72, 75, 82), (73, 71, 82, 83), (74, 73, 83, 76), (72, 74, 76, 75), (96, 82, 88, 43), (43, 88, 91, 45), (45, 91, 83, 79), (79, 83, 82, 96), (43, 45, 79, 96), (77, 80, 87, 84), (82, 77, 90, 89), (78, 81, 91, 88), (92, 91, 81, 93), (80, 77, 82, 83), (86, 85, 84, 87), (81, 78, 85, 86), (80, 81, 86, 87), (78, 77, 84, 85), (82, 88, 89), (78, 90, 77), (89, 88, 78, 90), (80, 93, 81), (83, 91, 92), (80, 83, 92, 93), (37, 18, 25), (96, 37, 43), (96, 75, 82), (95, 75, 94), (98, 99, 102, 101), (75, 95, 99, 98), (95, 94, 97, 99), (94, 75, 98, 97), (3, 22, 15), (22, 40, 35), (79, 45, 40), (79, 76, 83), (102, 100, 101), (99, 97, 100, 102), (97, 98, 101, 100)])
me_cube_007.polygons.foreach_set('material_index', [0, 0, 0, 0, 0, 0, 0, 0, 0, 0, 0, 0, 0, 0, 0, 0, 0, 0, 0, 0, 0, 1, 1, 1, 1, 1, 1, 1, 1, 1, 1, 1, 1, 1, 1, 1, 1, 1, 1, 1, 1, 2, 2, 2, 2, 2, 2, 2, 2, 2, 2, 2, 2, 2, 2, 2, 2, 2, 2, 2, 2, 3, 3, 3, 3, 3, 3, 3, 3, 3, 3, 3, 3, 3, 3, 3, 3, 3, 3, 3, 3, 3, 3, 3, 3, 4, 4, 4, 4, 4, 4, 4, 4, 4, 4, 4, 4, 4, 4, 4, 4, 4, 4, 4, 4, 0, 0, 0, 0, 0, 0, 0, 0, 0, 0, 0, 0, 0, 0, 0])
_uv = me_cube_007.uv_layers.new(name='UVMap')
_uv.uv.foreach_set('vector', [0.375, 0.0, 0.0, 0.0, 0.375, 0.25, 0.375, 0.0, 0.625, 0.0, 0.625, 0.25, 0.375, 0.25, 0.375, 0.25, 0.625, 0.25, 0.625, 0.5, 0.375, 0.5, 0.375, 0.5, 0.625, 0.5, 0.625, 0.75, 0.375, 0.75, 0.375, 0.75, 0.625, 0.75, 0.625, 1.0, 0.375, 1.0, 0.125, 0.5, 0.375, 0.5, 0.375, 0.75, 0.125, 0.75, 0.625, 0.03357, 0.625, 0.7164, 0.625, 0.7164, 0.625, 0.03357, 0.625, 0.0, 0.625, 0.03357, 0.625, 0.03357, 0.625, 0.0, 0.625, 0.2234, 0.625, 0.5266, 0.625, 0.5, 0.625, 0.25, 0.625, 0.75, 0.0, 0.0, 0.625, 0.5266, 0.625, 0.7164, 0.625, 0.7164, 0.625, 0.03357, 0.625, 0.0, 0.625, 0.75, 0.625, 0.5266, 0.625, 0.2234, 0.625, 0.03357, 0.625, 0.7164, 0.625, 0.5266, 0.625, 0.2234, 0.625, 0.2234, 0.625, 0.5266, 0.625, 0.7164, 0.625, 0.5266, 0.625, 0.5266, 0.625, 0.7164, 0.625, 0.2234, 0.625, 0.03357, 0.625, 0.03357, 0.625, 0.2234, 0.0, 0.0, 0.0, 0.0, 0.0, 0.0, 0.625, 0.2234, 0.625, 0.03357, 0.625, 0.03357, 0.625, 0.0, 0.0, 0.0, 0.625, 0.2234, 0.625, 0.03357, 0.625, 0.7164, 0.625, 0.7164, 0.625, 0.5266, 0.625, 0.75, 0.0, 0.0, 0.625, 0.75, 0.625, 0.7164, 0.625, 0.75, 0.625, 0.75, 0.625, 0.7164, 0.375, 0.0, 0.625, 0.0, 0.625, 0.25, 0.375, 0.25, 0.375, 0.25, 0.625, 0.25, 0.625, 0.5, 0.375, 0.5, 0.375, 0.5, 0.625, 0.5, 0.625, 0.75, 0.375, 0.75, 0.375, 0.75, 0.625, 0.75, 0.625, 1.0, 0.375, 1.0, 0.125, 0.5, 0.375, 0.5, 0.375, 0.75, 0.125, 0.75, 0.625, 0.03357, 0.625, 0.7164, 0.625, 0.7164, 0.625, 0.03357, 0.625, 0.0, 0.625, 0.03357, 0.625, 0.03357, 0.625, 0.0, 0.625, 0.2234, 0.625, 0.5266, 0.625, 0.5, 0.625, 0.25, 0.625, 0.75, 0.0, 0.0, 0.625, 0.5266, 0.625, 0.7164, 0.625, 0.7164, 0.625, 0.03357, 0.625, 0.0, 0.625, 0.75, 0.625, 0.5266, 0.625, 0.2234, 0.625, 0.03357, 0.625, 0.7164, 0.625, 0.5266, 0.625, 0.2234, 0.625, 0.2234, 0.625, 0.5266, 0.625, 0.7164, 0.625, 0.5266, 0.625, 0.5266, 0.625, 0.7164, 0.625, 0.2234, 0.625, 0.03357, 0.625, 0.03357, 0.625, 0.2234, 0.0, 0.0, 0.0, 0.0, 0.0, 0.0, 0.625, 0.2234, 0.625, 0.03357, 0.625, 0.03357, 0.625, 0.0, 0.0, 0.0, 0.625, 0.2234, 0.625, 0.03357, 0.625, 0.7164, 0.625, 0.7164, 0.625, 0.5266, 0.625, 0.75, 0.0, 0.0, 0.625, 0.75, 0.625, 0.7164, 0.625, 0.75, 0.625, 0.75, 0.625, 0.7164, 0.375, 0.0, 0.625, 0.0, 0.625, 0.25, 0.375, 0.25, 0.375, 0.25, 0.625, 0.25, 0.625, 0.5, 0.375, 0.5, 0.375, 0.5, 0.625, 0.5, 0.625, 0.75, 0.375, 0.75, 0.375, 0.75, 0.625, 0.75, 0.625, 1.0, 0.375, 1.0, 0.125, 0.5, 0.375, 0.5, 0.375, 0.75, 0.125, 0.75, 0.625, 0.03357, 0.625, 0.7164, 0.625, 0.7164, 0.625, 0.03357, 0.625, 0.0, 0.625, 0.03357, 0.625, 0.03357, 0.625, 0.0, 0.625, 0.2234, 0.625, 0.5266, 0.625, 0.5, 0.625, 0.25, 0.625, 0.75, 0.0, 0.0, 0.625, 0.5266, 0.625, 0.7164, 0.625, 0.7164, 0.625, 0.03357, 0.625, 0.0, 0.625, 0.75, 0.625, 0.5266, 0.625, 0.2234, 0.625, 0.03357, 0.625, 0.7164, 0.625, 0.5266, 0.625, 0.2234, 0.625, 0.2234, 0.625, 0.5266, 0.625, 0.7164, 0.625, 0.5266, 0.625, 0.5266, 0.625, 0.7164, 0.625, 0.2234, 0.625, 0.03357, 0.625, 0.03357, 0.625, 0.2234, 0.0, 0.0, 0.0, 0.0, 0.0, 0.0, 0.625, 0.2234, 0.625, 0.03357, 0.625, 0.03357, 0.625, 0.0, 0.0, 0.0, 0.625, 0.2234, 0.625, 0.03357, 0.625, 0.7164, 0.625, 0.7164, 0.625, 0.5266, 0.625, 0.75, 0.0, 0.0, 0.625, 0.75, 0.625, 0.7164, 0.625, 0.75, 0.625, 0.75, 0.625, 0.7164, 0.375, 0.0, 0.625, 0.0, 0.625, 0.25, 0.375, 0.25, 0.375, 0.25, 0.625, 0.25, 0.625, 0.5, 0.375, 0.5, 0.375, 0.5, 0.625, 0.5, 0.625, 0.75, 0.375, 0.75, 0.375, 0.75, 0.625, 0.75, 0.625, 1.0, 0.375, 1.0, 0.625, 0.03357, 0.625, 0.7164, 0.625, 0.7164, 0.625, 0.03357, 0.625, 0.0, 0.625, 0.03357, 0.625, 0.03357, 0.625, 0.0, 0.625, 0.2234, 0.625, 0.5266, 0.625, 0.5, 0.625, 0.25, 0.625, 0.75, 0.0, 0.0, 0.625, 0.5266, 0.625, 0.7164, 0.625, 0.7164, 0.625, 0.03357, 0.625, 0.0, 0.625, 0.75, 0.625, 0.5266, 0.625, 0.2234, 0.625, 0.03357, 0.625, 0.7164, 0.625, 0.5266, 0.625, 0.2234, 0.625, 0.2234, 0.625, 0.5266, 0.625, 0.7164, 0.625, 0.5266, 0.625, 0.5266, 0.625, 0.7164, 0.625, 0.2234, 0.625, 0.03357, 0.625, 0.03357, 0.625, 0.2234, 0.0, 0.0, 0.0, 0.0, 0.0, 0.0, 0.625, 0.2234, 0.625, 0.03357, 0.625, 0.03357, 0.625, 0.0, 0.0, 0.0, 0.625, 0.2234, 0.625, 0.03357, 0.625, 0.7164, 0.625, 0.7164, 0.625, 0.5266, 0.625, 0.75, 0.0, 0.0, 0.625, 0.75, 0.625, 0.7164, 0.625, 0.75, 0.625, 0.75, 0.625, 0.7164, 0.375, 0.3952, 0.375, 0.5472, 0.375, 0.7028, 0.375, 0.8548, 0.375, 0.3952, 0.375, 0.8548, 0.375, 1.0, 0.375, 0.25, 0.375, 0.5472, 0.375, 0.3952, 0.375, 0.25, 0.375, 0.5, 0.375, 0.7028, 0.375, 0.5472, 0.375, 0.5, 0.375, 0.75, 0.375, 0.8548, 0.375, 0.7028, 0.375, 0.75, 0.375, 1.0, 0.375, 0.0, 0.625, 0.0, 0.625, 0.25, 0.375, 0.25, 0.375, 0.25, 0.625, 0.25, 0.625, 0.5, 0.375, 0.5, 0.375, 0.5, 0.625, 0.5, 0.625, 0.75, 0.375, 0.75, 0.375, 0.75, 0.625, 0.75, 0.625, 1.0, 0.375, 1.0, 0.125, 0.5, 0.375, 0.5, 0.375, 0.75, 0.125, 0.75, 0.625, 0.03357, 0.625, 0.7164, 0.625, 0.7164, 0.625, 0.03357, 0.625, 0.0002227, 0.625, 0.03357, 0.625, 0.03357, 0.625, 0.0, 0.625, 0.2234, 0.625, 0.5266, 0.625, 0.5, 0.625, 0.25, 0.625, 0.75, 0.0, 0.0, 0.625, 0.5266, 0.625, 0.7164, 0.625, 0.7164, 0.625, 0.03357, 0.625, 0.0002227, 0.625, 0.75, 0.625, 0.5266, 0.625, 0.2234, 0.625, 0.03357, 0.625, 0.7164, 0.625, 0.5266, 0.625, 0.2234, 0.625, 0.2234, 0.625, 0.5266, 0.625, 0.7164, 0.625, 0.5266, 0.625, 0.5266, 0.625, 0.7164, 0.625, 0.2234, 0.625, 0.03357, 0.625, 0.03357, 0.625, 0.2234, 0.0, 0.0, 0.0, 0.0, 0.0, 0.0, 0.625, 0.2234, 0.625, 0.03357, 0.625, 0.03357, 0.625, 0.0, 0.0, 0.0, 0.625, 0.2234, 0.625, 0.03357, 0.625, 0.7164, 0.625, 0.7164, 0.625, 0.5266, 0.625, 0.75, 0.0, 0.0, 0.625, 0.75, 0.625, 0.7164, 0.625, 0.75, 0.625, 0.75, 0.625, 0.7164, 0.375, 0.0, 0.0, 0.0, 0.375, 0.25, 0.375, 0.0, 0.0, 0.0, 0.375, 0.25, 0.0, 0.0, 0.0, 0.0, 0.0, 0.0, 0.0, 0.0, 0.0, 0.0, 0.0, 0.0, 0.0, 0.0, 0.0, 0.0, 0.0, 0.0, 0.0, 0.0, 0.0, 0.0, 0.0, 0.0, 0.0, 0.0, 0.0, 0.0, 0.0, 0.0, 0.0, 0.0, 0.0, 0.0, 0.0, 0.0, 0.0, 0.0, 0.0, 0.0, 0.0, 0.0, 0.0, 0.0, 0.375, 0.75, 0.375, 0.75, 0.375, 0.5, 0.375, 0.75, 0.375, 0.75, 0.375, 0.5, 0.375, 0.75, 0.375, 0.5, 0.375, 0.75, 0.375, 0.75, 0.375, 0.75, 0.375, 0.5, 0.0, 0.0, 0.0, 0.0, 0.0, 0.0, 0.0, 0.0, 0.0, 0.0, 0.0, 0.0, 0.0, 0.0, 0.0, 0.0, 0.0, 0.0, 0.0, 0.0, 0.0, 0.0])
me_cube_007.materials.append(mat_material_026)
me_cube_007.materials.append(mat_material_027)
me_cube_007.materials.append(mat_material_028)
me_cube_007.materials.append(mat_material_029)
me_cube_007.materials.append(mat_material_030)
me_cube_007.update()
me_cube_008 = bpy.data.meshes.new('Cube.008')
me_cube_008.from_pydata([(-33.2, 7.494, -0.8506), (-33.67, 11.02, -1.351), (-33.2, 10.55, -0.8506), (34.33, 7.022, -1.351), (33.86, 7.494, -0.8506), (34.33, 11.02, -1.351), (33.86, 10.55, -0.8506), (-33.67, 11.02, -0.8506), (34.33, 11.02, -0.8506), (-33.2, 7.494, -1.245), (-33.2, 10.55, -1.245), (33.86, 10.55, -1.245), (33.86, 7.494, -1.245), (-33.67, 7.022, -0.6006), (-33.2, 7.494, -0.6006), (34.33, 7.022, -0.8506), (33.86, 7.494, -0.6006), (34.33, 7.022, -0.6006), (-33.67, 3.022, -0.8506), (-33.2, 3.494, -0.3506), (-33.67, 7.022, -0.8506), (-33.2, 6.551, -0.3506), (34.33, 3.022, -0.8506), (33.86, 3.494, -0.3506), (33.86, 6.551, -0.3506), (-33.67, 3.022, -0.3506), (-33.67, 7.022, -0.3506), (-33.2, 3.494, -0.7452), (-33.2, 6.551, -0.7452), (33.86, 6.551, -0.7452), (33.86, 3.494, -0.7452), (34.33, 7.022, -0.3506), (-33.67, 3.022, -0.1006), (-33.2, 3.494, -0.1006), (34.33, 3.022, -0.1006), (34.33, 3.022, -0.3506), (33.86, 3.494, -0.1006), (-33.67, -0.9778, -0.3506), (-33.2, -0.5064, 0.1494), (-33.2, 2.551, 0.1494), (34.33, -0.9778, -0.3506), (33.86, -0.5064, 0.1494), (33.86, 2.551, 0.1494), (-33.67, -0.9778, 0.1494), (34.33, 3.022, 0.1494), (34.33, -0.9778, 0.1494), (-33.2, -0.5064, -0.2452), (-33.2, 2.551, -0.2452), (33.86, 2.551, -0.2452), (33.86, -0.5064, -0.2452), (-33.67, 3.022, 0.1494), (-33.67, -0.9778, 0.3994), (-33.2, -0.5064, 0.3994), (34.33, -0.9778, 0.3994), (33.86, -0.5064, 0.3994), (-33.2, -8.506, 1.149), (-33.2, -5.449, 1.149), (33.86, -8.506, 1.149), (33.86, -5.449, 1.149), (-33.67, -8.978, 1.149), (-33.67, -4.978, 1.149), (-33.2, -8.506, 0.7548), (-33.2, -5.449, 0.7548), (33.86, -5.449, 0.7548), (33.86, -8.506, 0.7548), (-33.67, -8.978, 1.399), (-33.2, -8.506, 1.399), (34.33, -4.978, 1.149), (34.33, -8.978, 1.399), (34.33, -8.978, 1.149), (33.86, -8.506, 1.399), (-32.9, -5.747, 0.6494), (-32.9, -8.208, 0.6494), (33.56, -5.747, 0.6494), (33.56, -8.208, 0.6494), (-33.67, -8.978, 0.6494), (34.33, -8.978, 0.6494), (-33.2, -4.506, 0.6494), (-33.2, -1.449, 0.6494), (34.33, -4.978, 0.1494), (33.86, -4.506, 0.6494), (33.86, -1.449, 0.6494), (-33.67, -4.978, 0.6494), (34.33, -4.978, 0.6494), (-33.2, -4.506, 0.2548), (-33.2, -1.449, 0.2548), (33.86, -1.449, 0.2548), (33.86, -4.506, 0.2548), (-33.67, -0.9778, 0.6494), (-33.67, -4.978, 0.8994), (-33.2, -4.506, 0.8994), (34.33, -0.9778, 0.6494), (34.33, -4.978, 0.8994), (33.86, -4.506, 0.8994), (-33.67, 7.022, -1.351), (-33.67, -8.978, -1.351), (-33.67, -4.978, 0.1494), (-33.67, 7.022, -1.351), (-33.67, -8.978, 0.6494), (-33.67, -8.978, -1.351), (34.33, 7.022, -1.351), (34.33, -8.978, 0.6494), (34.33, -8.978, -1.351)], [], [(18, 94, 20), (94, 20, 7, 1), (1, 7, 8, 5), (5, 8, 15, 3), (3, 15, 20, 94), (1, 5, 3, 94), (0, 4, 12, 9), (20, 0, 14, 13), (2, 6, 8, 7), (17, 8, 6, 16), (4, 0, 20, 15), (11, 10, 9, 12), (6, 2, 10, 11), (4, 6, 11, 12), (2, 0, 9, 10), (20, 7, 13), (2, 14, 0), (13, 7, 2, 14), (4, 16, 6), (15, 8, 17), (4, 15, 17, 16), (18, 25, 26, 20), (20, 26, 31, 15), (15, 31, 35, 22), (22, 35, 25, 18), (20, 15, 22, 18), (19, 23, 30, 27), (25, 19, 33, 32), (21, 24, 31, 26), (34, 31, 24, 36), (23, 19, 25, 35), (29, 28, 27, 30), (24, 21, 28, 29), (23, 24, 29, 30), (21, 19, 27, 28), (25, 26, 32), (21, 33, 19), (32, 26, 21, 33), (23, 36, 24), (35, 31, 34), (23, 35, 34, 36), (37, 43, 50, 25), (25, 50, 44, 35), (35, 44, 45, 40), (40, 45, 43, 37), (25, 35, 40, 37), (38, 41, 49, 46), (43, 38, 52, 51), (39, 42, 44, 50), (53, 44, 42, 54), (41, 38, 43, 45), (48, 47, 46, 49), (42, 39, 47, 48), (41, 42, 48, 49), (39, 38, 46, 47), (43, 50, 51), (39, 52, 38), (51, 50, 39, 52), (41, 54, 42), (45, 44, 53), (41, 45, 53, 54), (75, 59, 60, 82), (82, 60, 67, 83), (83, 67, 69, 76), (76, 69, 59, 75), (55, 57, 64, 61), (59, 55, 66, 65), (56, 58, 67, 60), (68, 67, 58, 70), (57, 55, 59, 69), (63, 62, 61, 64), (58, 56, 62, 63), (57, 58, 63, 64), (56, 55, 61, 62), (59, 60, 65), (56, 66, 55), (65, 60, 56, 66), (57, 70, 58), (69, 67, 68), (57, 69, 68, 70), (71, 73, 74, 72), (71, 72, 75, 82), (73, 71, 82, 83), (74, 73, 83, 76), (72, 74, 76, 75), (96, 82, 88, 43), (43, 88, 91, 45), (45, 91, 83, 79), (79, 83, 82, 96), (43, 45, 79, 96), (77, 80, 87, 84), (82, 77, 90, 89), (78, 81, 91, 88), (92, 91, 81, 93), (80, 77, 82, 83), (86, 85, 84, 87), (81, 78, 85, 86), (80, 81, 86, 87), (78, 77, 84, 85), (82, 88, 89), (78, 90, 77), (89, 88, 78, 90), (80, 93, 81), (83, 91, 92), (80, 83, 92, 93), (37, 18, 25), (96, 37, 43), (96, 75, 82), (95, 75, 94), (98, 99, 102, 101), (75, 95, 99, 98), (95, 94, 97, 99), (94, 75, 98, 97), (3, 22, 15), (22, 40, 35), (79, 45, 40), (79, 76, 83), (102, 100, 101), (99, 97, 100, 102), (97, 98, 101, 100)])
me_cube_008.polygons.foreach_set('material_index', [0, 0, 0, 0, 0, 0, 0, 0, 0, 0, 0, 0, 0, 0, 0, 0, 0, 0, 0, 0, 0, 1, 1, 1, 1, 1, 1, 1, 1, 1, 1, 1, 1, 1, 1, 1, 1, 1, 1, 1, 1, 2, 2, 2, 2, 2, 2, 2, 2, 2, 2, 2, 2, 2, 2, 2, 2, 2, 2, 2, 2, 3, 3, 3, 3, 3, 3, 3, 3, 3, 3, 3, 3, 3, 3, 3, 3, 3, 3, 3, 3, 3, 3, 3, 3, 4, 4, 4, 4, 4, 4, 4, 4, 4, 4, 4, 4, 4, 4, 4, 4, 4, 4, 4, 4, 0, 0, 0, 0, 0, 0, 0, 0, 0, 0, 0, 0, 0, 0, 0])
_uv = me_cube_008.uv_layers.new(name='UVMap')
_uv.uv.foreach_set('vector', [0.375, 0.0, 0.0, 0.0, 0.375, 0.25, 0.375, 0.0, 0.625, 0.0, 0.625, 0.25, 0.375, 0.25, 0.375, 0.25, 0.625, 0.25, 0.625, 0.5, 0.375, 0.5, 0.375, 0.5, 0.625, 0.5, 0.625, 0.75, 0.375, 0.75, 0.375, 0.75, 0.625, 0.75, 0.625, 1.0, 0.375, 1.0, 0.125, 0.5, 0.375, 0.5, 0.375, 0.75, 0.125, 0.75, 0.625, 0.03357, 0.625, 0.7164, 0.625, 0.7164, 0.625, 0.03357, 0.625, 0.0, 0.625, 0.03357, 0.625, 0.03357, 0.625, 0.0, 0.625, 0.2234, 0.625, 0.5266, 0.625, 0.5, 0.625, 0.25, 0.625, 0.75, 0.0, 0.0, 0.625, 0.5266, 0.625, 0.7164, 0.625, 0.7164, 0.625, 0.03357, 0.625, 0.0, 0.625, 0.75, 0.625, 0.5266, 0.625, 0.2234, 0.625, 0.03357, 0.625, 0.7164, 0.625, 0.5266, 0.625, 0.2234, 0.625, 0.2234, 0.625, 0.5266, 0.625, 0.7164, 0.625, 0.5266, 0.625, 0.5266, 0.625, 0.7164, 0.625, 0.2234, 0.625, 0.03357, 0.625, 0.03357, 0.625, 0.2234, 0.0, 0.0, 0.0, 0.0, 0.0, 0.0, 0.625, 0.2234, 0.625, 0.03357, 0.625, 0.03357, 0.625, 0.0, 0.0, 0.0, 0.625, 0.2234, 0.625, 0.03357, 0.625, 0.7164, 0.625, 0.7164, 0.625, 0.5266, 0.625, 0.75, 0.0, 0.0, 0.625, 0.75, 0.625, 0.7164, 0.625, 0.75, 0.625, 0.75, 0.625, 0.7164, 0.375, 0.0, 0.625, 0.0, 0.625, 0.25, 0.375, 0.25, 0.375, 0.25, 0.625, 0.25, 0.625, 0.5, 0.375, 0.5, 0.375, 0.5, 0.625, 0.5, 0.625, 0.75, 0.375, 0.75, 0.375, 0.75, 0.625, 0.75, 0.625, 1.0, 0.375, 1.0, 0.125, 0.5, 0.375, 0.5, 0.375, 0.75, 0.125, 0.75, 0.625, 0.03357, 0.625, 0.7164, 0.625, 0.7164, 0.625, 0.03357, 0.625, 0.0, 0.625, 0.03357, 0.625, 0.03357, 0.625, 0.0, 0.625, 0.2234, 0.625, 0.5266, 0.625, 0.5, 0.625, 0.25, 0.625, 0.75, 0.0, 0.0, 0.625, 0.5266, 0.625, 0.7164, 0.625, 0.7164, 0.625, 0.03357, 0.625, 0.0, 0.625, 0.75, 0.625, 0.5266, 0.625, 0.2234, 0.625, 0.03357, 0.625, 0.7164, 0.625, 0.5266, 0.625, 0.2234, 0.625, 0.2234, 0.625, 0.5266, 0.625, 0.7164, 0.625, 0.5266, 0.625, 0.5266, 0.625, 0.7164, 0.625, 0.2234, 0.625, 0.03357, 0.625, 0.03357, 0.625, 0.2234, 0.0, 0.0, 0.0, 0.0, 0.0, 0.0, 0.625, 0.2234, 0.625, 0.03357, 0.625, 0.03357, 0.625, 0.0, 0.0, 0.0, 0.625, 0.2234, 0.625, 0.03357, 0.625, 0.7164, 0.625, 0.7164, 0.625, 0.5266, 0.625, 0.75, 0.0, 0.0, 0.625, 0.75, 0.625, 0.7164, 0.625, 0.75, 0.625, 0.75, 0.625, 0.7164, 0.375, 0.0, 0.625, 0.0, 0.625, 0.25, 0.375, 0.25, 0.375, 0.25, 0.625, 0.25, 0.625, 0.5, 0.375, 0.5, 0.375, 0.5, 0.625, 0.5, 0.625, 0.75, 0.375, 0.75, 0.375, 0.75, 0.625, 0.75, 0.625, 1.0, 0.375, 1.0, 0.125, 0.5, 0.375, 0.5, 0.375, 0.75, 0.125, 0.75, 0.625, 0.03357, 0.625, 0.7164, 0.625, 0.7164, 0.625, 0.03357, 0.625, 0.0, 0.625, 0.03357, 0.625, 0.03357, 0.625, 0.0, 0.625, 0.2234, 0.625, 0.5266, 0.625, 0.5, 0.625, 0.25, 0.625, 0.75, 0.0, 0.0, 0.625, 0.5266, 0.625, 0.7164, 0.625, 0.7164, 0.625, 0.03357, 0.625, 0.0, 0.625, 0.75, 0.625, 0.5266, 0.625, 0.2234, 0.625, 0.03357, 0.625, 0.7164, 0.625, 0.5266, 0.625, 0.2234, 0.625, 0.2234, 0.625, 0.5266, 0.625, 0.7164, 0.625, 0.5266, 0.625, 0.5266, 0.625, 0.7164, 0.625, 0.2234, 0.625, 0.03357, 0.625, 0.03357, 0.625, 0.2234, 0.0, 0.0, 0.0, 0.0, 0.0, 0.0, 0.625, 0.2234, 0.625, 0.03357, 0.625, 0.03357, 0.625, 0.0, 0.0, 0.0, 0.625, 0.2234, 0.625, 0.03357, 0.625, 0.7164, 0.625, 0.7164, 0.625, 0.5266, 0.625, 0.75, 0.0, 0.0, 0.625, 0.75, 0.625, 0.7164, 0.625, 0.75, 0.625, 0.75, 0.625, 0.7164, 0.375, 0.0, 0.625, 0.0, 0.625, 0.25, 0.375, 0.25, 0.375, 0.25, 0.625, 0.25, 0.625, 0.5, 0.375, 0.5, 0.375, 0.5, 0.625, 0.5, 0.625, 0.75, 0.375, 0.75, 0.375, 0.75, 0.625, 0.75, 0.625, 1.0, 0.375, 1.0, 0.625, 0.03357, 0.625, 0.7164, 0.625, 0.7164, 0.625, 0.03357, 0.625, 0.0, 0.625, 0.03357, 0.625, 0.03357, 0.625, 0.0, 0.625, 0.2234, 0.625, 0.5266, 0.625, 0.5, 0.625, 0.25, 0.625, 0.75, 0.0, 0.0, 0.625, 0.5266, 0.625, 0.7164, 0.625, 0.7164, 0.625, 0.03357, 0.625, 0.0, 0.625, 0.75, 0.625, 0.5266, 0.625, 0.2234, 0.625, 0.03357, 0.625, 0.7164, 0.625, 0.5266, 0.625, 0.2234, 0.625, 0.2234, 0.625, 0.5266, 0.625, 0.7164, 0.625, 0.5266, 0.625, 0.5266, 0.625, 0.7164, 0.625, 0.2234, 0.625, 0.03357, 0.625, 0.03357, 0.625, 0.2234, 0.0, 0.0, 0.0, 0.0, 0.0, 0.0, 0.625, 0.2234, 0.625, 0.03357, 0.625, 0.03357, 0.625, 0.0, 0.0, 0.0, 0.625, 0.2234, 0.625, 0.03357, 0.625, 0.7164, 0.625, 0.7164, 0.625, 0.5266, 0.625, 0.75, 0.0, 0.0, 0.625, 0.75, 0.625, 0.7164, 0.625, 0.75, 0.625, 0.75, 0.625, 0.7164, 0.375, 0.3952, 0.375, 0.5472, 0.375, 0.7028, 0.375, 0.8548, 0.375, 0.3952, 0.375, 0.8548, 0.375, 1.0, 0.375, 0.25, 0.375, 0.5472, 0.375, 0.3952, 0.375, 0.25, 0.375, 0.5, 0.375, 0.7028, 0.375, 0.5472, 0.375, 0.5, 0.375, 0.75, 0.375, 0.8548, 0.375, 0.7028, 0.375, 0.75, 0.375, 1.0, 0.375, 0.0, 0.625, 0.0, 0.625, 0.25, 0.375, 0.25, 0.375, 0.25, 0.625, 0.25, 0.625, 0.5, 0.375, 0.5, 0.375, 0.5, 0.625, 0.5, 0.625, 0.75, 0.375, 0.75, 0.375, 0.75, 0.625, 0.75, 0.625, 1.0, 0.375, 1.0, 0.125, 0.5, 0.375, 0.5, 0.375, 0.75, 0.125, 0.75, 0.625, 0.03357, 0.625, 0.7164, 0.625, 0.7164, 0.625, 0.03357, 0.625, 0.0002227, 0.625, 0.03357, 0.625, 0.03357, 0.625, 0.0, 0.625, 0.2234, 0.625, 0.5266, 0.625, 0.5, 0.625, 0.25, 0.625, 0.75, 0.0, 0.0, 0.625, 0.5266, 0.625, 0.7164, 0.625, 0.7164, 0.625, 0.03357, 0.625, 0.0002227, 0.625, 0.75, 0.625, 0.5266, 0.625, 0.2234, 0.625, 0.03357, 0.625, 0.7164, 0.625, 0.5266, 0.625, 0.2234, 0.625, 0.2234, 0.625, 0.5266, 0.625, 0.7164, 0.625, 0.5266, 0.625, 0.5266, 0.625, 0.7164, 0.625, 0.2234, 0.625, 0.03357, 0.625, 0.03357, 0.625, 0.2234, 0.0, 0.0, 0.0, 0.0, 0.0, 0.0, 0.625, 0.2234, 0.625, 0.03357, 0.625, 0.03357, 0.625, 0.0, 0.0, 0.0, 0.625, 0.2234, 0.625, 0.03357, 0.625, 0.7164, 0.625, 0.7164, 0.625, 0.5266, 0.625, 0.75, 0.0, 0.0, 0.625, 0.75, 0.625, 0.7164, 0.625, 0.75, 0.625, 0.75, 0.625, 0.7164, 0.375, 0.0, 0.0, 0.0, 0.375, 0.25, 0.375, 0.0, 0.0, 0.0, 0.375, 0.25, 0.0, 0.0, 0.0, 0.0, 0.0, 0.0, 0.0, 0.0, 0.0, 0.0, 0.0, 0.0, 0.0, 0.0, 0.0, 0.0, 0.0, 0.0, 0.0, 0.0, 0.0, 0.0, 0.0, 0.0, 0.0, 0.0, 0.0, 0.0, 0.0, 0.0, 0.0, 0.0, 0.0, 0.0, 0.0, 0.0, 0.0, 0.0, 0.0, 0.0, 0.0, 0.0, 0.0, 0.0, 0.375, 0.75, 0.375, 0.75, 0.375, 0.5, 0.375, 0.75, 0.375, 0.75, 0.375, 0.5, 0.375, 0.75, 0.375, 0.5, 0.375, 0.75, 0.375, 0.75, 0.375, 0.75, 0.375, 0.5, 0.0, 0.0, 0.0, 0.0, 0.0, 0.0, 0.0, 0.0, 0.0, 0.0, 0.0, 0.0, 0.0, 0.0, 0.0, 0.0, 0.0, 0.0, 0.0, 0.0, 0.0, 0.0])
me_cube_008.materials.append(mat_material_031)
me_cube_008.materials.append(mat_material_032)
me_cube_008.materials.append(mat_material_033)
me_cube_008.materials.append(mat_material_034)
me_cube_008.materials.append(mat_material_035)
me_cube_008.update()
me_plane = bpy.data.meshes.new('Plane')
me_plane.from_pydata([(-1.0, -1.0, 0.0), (1.0, -1.0, 0.0), (-1.0, 1.0, 0.0), (1.0, 1.0, 0.0), (-0.8537, 0.9443, 1.107), (0.8665, 0.9443, 1.107), (0.9443, 0.8665, 1.107), (-0.8537, -0.9443, 1.107), (0.8665, -0.9443, 1.107), (-0.9109, -0.8789, 1.107), (-0.9109, 0.8789, 1.107), (1.0, -1.0, 0.0), (0.9443, -0.8665, 1.107), (1.0, 1.267, 0.9), (-1.0, 1.267, 0.9), (-1.0, -1.267, 0.9), (1.0, -1.267, 0.9), (-1.233, 1.0, 0.9), (-1.233, -1.0, 0.9), (1.267, 1.0, 0.9), (1.267, -1.0, 0.9)], [], [(0, 1, 3, 2), (2, 3, 13, 14), (3, 1, 20, 19), (1, 0, 15, 16), (0, 2, 17, 18), (1, 16, 11), (20, 1, 11), (11, 16, 20), (3, 19, 13), (2, 14, 17), (0, 18, 15), (5, 6, 12, 8, 7, 9, 10, 4), (5, 4, 14, 13), (7, 8, 16, 15), (10, 9, 18, 17), (6, 5, 13, 19), (4, 10, 17, 14), (9, 7, 15, 18), (12, 6, 19, 20), (8, 12, 20, 16)])
_uv = me_plane.uv_layers.new(name='UVMap')
_uv.uv.foreach_set('vector', [0.0, 0.0, 1.0, 0.0, 1.0, 1.0, 0.0, 1.0, 0.0, 1.0, 1.0, 1.0, 1.0, 1.0, 0.0, 1.0, 1.0, 1.0, 1.0, 0.0, 1.0, 0.0, 1.0, 1.0, 1.0, 0.0, 0.0, 0.0, 0.0, 0.0, 1.0, 0.0, 0.0, 0.0, 0.0, 1.0, 0.0, 1.0, 0.0, 0.0, 1.0, 0.0, 1.0, 0.0, 1.0, 0.0, 1.0, 0.0, 1.0, 0.0, 1.0, 0.0, 1.0, 0.0, 1.0, 0.0, 1.0, 0.0, 1.0, 1.0, 1.0, 1.0, 1.0, 1.0, 0.0, 1.0, 0.0, 1.0, 0.0, 1.0, 0.0, 0.0, 0.0, 0.0, 0.0, 0.0, 0.8856, 0.9044, 0.904, 0.8861, 0.904, 0.1139, 0.8856, 0.09555, 0.115, 0.09448, 0.1008, 0.1104, 0.1008, 0.8896, 0.115, 0.9055, 0.8856, 0.9044, 0.115, 0.9055, 0.0, 1.0, 1.0, 1.0, 0.115, 0.09448, 0.8856, 0.09555, 1.0, 0.0, 0.0, 0.0, 0.1008, 0.8896, 0.1008, 0.1104, 0.0, 0.0, 0.0, 1.0, 0.904, 0.8861, 0.8856, 0.9044, 1.0, 1.0, 1.0, 1.0, 0.115, 0.9055, 0.1008, 0.8896, 0.0, 1.0, 0.0, 1.0, 0.1008, 0.1104, 0.115, 0.09448, 0.0, 0.0, 0.0, 0.0, 0.904, 0.1139, 0.904, 0.8861, 1.0, 1.0, 1.0, 0.0, 0.8856, 0.09555, 0.904, 0.1139, 1.0, 0.0, 1.0, 0.0])
me_plane.materials.append(mat_material_015)
me_plane.update()

# ---- objects
ob_bleacher_1 = bpy.data.objects.new('Bleacher 1', me_cube_005)
ob_bleacher_2 = bpy.data.objects.new('Bleacher 2', me_cube_006)
ob_bleacher_4 = bpy.data.objects.new('Bleacher 4', me_cube_007)
ob_bleacher_3 = bpy.data.objects.new('Bleacher 3', me_cube_008)
ob_stadium_building = bpy.data.objects.new('Stadium Building', me_plane)

# ---- transforms, parenting, visibility, modifiers, constraints
ob_bleacher_1.location = (0.0, -25.0, 4.0)
ob_bleacher_1.scale = (0.5, 0.5, 4.0)
ob_bleacher_2.location = (0.0, 25.0, 4.0)
ob_bleacher_2.rotation_euler = (0.0, 0.0, 3.142)
ob_bleacher_2.scale = (0.5, 0.5, 4.0)
ob_bleacher_4.location = (-25.0, 0.0, 4.0)
ob_bleacher_4.rotation_euler = (0.0, 0.0, 4.712)
ob_bleacher_4.scale = (0.5, 0.5, 4.0)
ob_bleacher_3.location = (25.0, 0.0, 4.0)
ob_bleacher_3.rotation_euler = (0.0, 0.0, 1.571)
ob_bleacher_3.scale = (0.5, 0.5, 4.0)
ob_stadium_building.location = (0.0, 0.0, -1.0)
ob_stadium_building.scale = (30.0, 30.0, 30.0)

# ---- collection membership
col_stadium.objects.link(ob_bleacher_1)
col_stadium.objects.link(ob_bleacher_2)
col_stadium.objects.link(ob_bleacher_4)
col_stadium.objects.link(ob_bleacher_3)
col_stadium.objects.link(ob_stadium_building)

# ---- scene / render settings (as saved in the file)
scene.frame_start = 1; scene.frame_end = 250; scene.frame_set(1)
scene.render.engine = 'BLENDER_EEVEE_NEXT'
bpy.context.view_layer.update()

# ---- added for rendering (the .blend has no active camera and no usable light): camera, sun
cam_auto = bpy.data.cameras.new('AutoCamera')
cam_auto.lens = 50.0
cam_auto.sensor_width = 36.0
cam_auto.clip_end = 1817.64
ob_auto_camera = bpy.data.objects.new('AutoCamera', cam_auto)
scene.collection.objects.link(ob_auto_camera)
ob_auto_camera.location = (104.07, -124.284, 98.2585)
ob_auto_camera.rotation_euler = (1.09748, -7.21219e-08, 0.694738)
scene.camera = ob_auto_camera
light_auto_sun = bpy.data.lights.new('AutoSun', 'SUN')
light_auto_sun.energy = 3.0
light_auto_sun.angle = 0.0523599
ob_auto_sun = bpy.data.objects.new('AutoSun', light_auto_sun)
scene.collection.objects.link(ob_auto_sun)
ob_auto_sun.rotation_euler = (0.872665, 0.174533, 0.523599)
bpy.context.view_layer.update()
